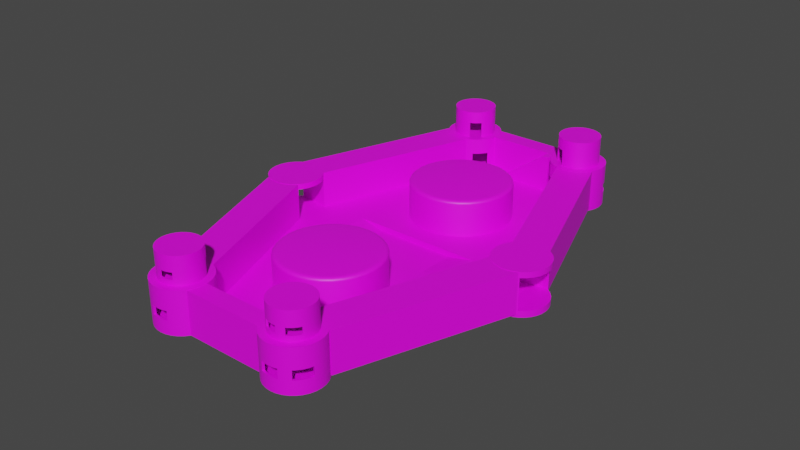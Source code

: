 # Source: fort.blend  (saved by Blender 2.93.21; exported with 4.5.12 LTS)
import bpy
from mathutils import Matrix  # noqa: F401  (used for matrix-valued properties, if any)

bpy.ops.wm.read_factory_settings(use_empty=True)
scene = bpy.context.scene
scene.name = 'Scene'

# ---- collections
col_collection = bpy.data.collections.new('Collection'); scene.collection.children.link(col_collection)

# ---- images (referenced by path relative to the original .blend; pixels are not part of the script)
import os
ASSET_DIR = os.environ.get("B2B_ASSET_DIR", "")  # directory of the original .blend (textures are referenced by path, not embedded)
HERE = os.path.dirname(os.path.abspath(__file__))  # packed textures are extracted next to this script under _unpacked/

def load_image(name, relpath, width, height, colorspace="sRGB"):
    """Load a texture the original file referenced (path relative to the .blend, or extracted next to this script)."""
    p = next((c for c in (os.path.join(HERE, relpath), os.path.join(ASSET_DIR, relpath)) if relpath and os.path.exists(c)), "")
    if p:
        img = bpy.data.images.load(p, check_existing=True)
        img.name = name
    else:  # same state as the original file: an image datablock whose file is absent (Cycles renders it pink)
        img = bpy.data.images.new(name, width, height)
        img.source = "FILE"
        img.filepath = "//" + (relpath or name)
    img.colorspace_settings.name = colorspace
    return img
img_concrete_png = load_image('concrete.png', 'concrete.png', 1024, 1024, 'sRGB')

# ---- materials (node trees are filled in below, after node groups)
mat_material_001 = bpy.data.materials.new('Material.001')
mat_material_001.use_transparent_shadow = False
mat_material_002 = bpy.data.materials.new('Material.002')
mat_material_002.use_transparent_shadow = False

# ---- material node trees
mat_material_001.use_nodes = True; mat_material_001.node_tree.nodes.clear()
_N = mat_material_001.node_tree.nodes; _L = mat_material_001.node_tree.links
n0 = _N.new('ShaderNodeBsdfPrincipled'); n0.name = 'Principled BSDF'; n0.location = (10, 300)
n0.distribution = 'GGX'
n0.subsurface_method = 'BURLEY'
n0.inputs[3].default_value = 1.45
n0.inputs[27].default_value = (0.0, 0.0, 0.0, 1.0)
n0.inputs[28].default_value = 1.0
n1 = _N.new('ShaderNodeOutputMaterial'); n1.name = 'Material Output'; n1.location = (300, 300)
n2 = _N.new('ShaderNodeTexImage'); n2.name = 'Image Texture'; n2.location = (-280, 280)
n2.image = img_concrete_png
_L.new(n0.outputs[0], n1.inputs[0])
_L.new(n2.outputs[0], n0.inputs[0])
n1.is_active_output = True
mat_material_002.use_nodes = True; mat_material_002.node_tree.nodes.clear()
_N = mat_material_002.node_tree.nodes; _L = mat_material_002.node_tree.links
n0 = _N.new('ShaderNodeBsdfPrincipled'); n0.name = 'Principled BSDF'; n0.location = (10, 300)
n0.distribution = 'GGX'
n0.subsurface_method = 'BURLEY'
n0.inputs[3].default_value = 1.45
n0.inputs[27].default_value = (0.0, 0.0, 0.0, 1.0)
n0.inputs[28].default_value = 1.0
n1 = _N.new('ShaderNodeOutputMaterial'); n1.name = 'Material Output'; n1.location = (300, 300)
n2 = _N.new('ShaderNodeTexImage'); n2.name = 'Image Texture'; n2.location = (-280, 280)
n2.image = img_concrete_png
_L.new(n0.outputs[0], n1.inputs[0])
_L.new(n2.outputs[0], n0.inputs[0])
n1.is_active_output = True

# ---- world
world_world = bpy.data.worlds.new('World'); scene.world = world_world
world_world.use_nodes = True; world_world.node_tree.nodes.clear()
_N = world_world.node_tree.nodes; _L = world_world.node_tree.links
n0 = _N.new('ShaderNodeOutputWorld'); n0.name = 'World Output'; n0.location = (300, 300)
n1 = _N.new('ShaderNodeBackground'); n1.name = 'Background'; n1.location = (10, 300)
n1.inputs[0].default_value = (0.05088, 0.05088, 0.05088, 1.0)
_L.new(n1.outputs[0], n0.inputs[0])
n0.is_active_output = True
world_world.color = (0.05088, 0.05088, 0.05088)
world_world.use_sun_shadow = False
world_world.sun_shadow_jitter_overblur = 0.0

# ---- meshes
me_plane = bpy.data.meshes.new('Plane')
me_plane.from_pydata([(0.4902, 1.609, 0.0), (1.003, 0.2504, 0.0), (0.2993, 0.1727, -0.04147), (0.5073, 0.1739, 0.0), (0.0, 1.609, 0.0), (0.0, 0.1747, 0.0), (-0.4902, 1.609, 0.0), (-1.003, 0.2504, 0.0), (-0.2993, 0.1727, -0.04147), (0.0, 0.1736, -0.04147), (-0.5073, 0.1739, 0.0), (1.0, 0.0, 0.0), (0.4902, -1.609, 0.0), (1.003, -0.2504, 0.0), (0.5082, 0.0, 0.0), (0.2993, -0.1727, -0.04147), (0.5073, -0.1739, 0.0), (0.299, 0.0, -0.04147), (-1.0, 0.0, 0.0), (0.0, -1.609, 0.0), (0.0, -0.1747, 0.0), (-0.4902, -1.609, 0.0), (-1.003, -0.2504, 0.0), (-0.5082, 0.0, 0.0), (-0.2993, -0.1727, -0.04147), (0.0, -0.1736, -0.04147), (0.0, 0.0, -0.04147), (-0.5073, -0.1739, 0.0), (-0.299, 0.0, -0.04147)], [], [(26, 17, 2, 9), (5, 3, 0, 4), (0, 3, 1), (3, 14, 11, 1), (9, 2, 3, 5), (2, 17, 14, 3), (26, 9, 8, 28), (5, 4, 6, 10), (6, 7, 10), (10, 7, 18, 23), (9, 5, 10, 8), (8, 10, 23, 28), (26, 25, 15, 17), (20, 19, 12, 16), (12, 13, 16), (16, 13, 11, 14), (25, 20, 16, 15), (15, 16, 14, 17), (26, 28, 24, 25), (20, 27, 21, 19), (21, 27, 22), (27, 23, 18, 22), (25, 24, 27, 20), (24, 28, 23, 27)])
_uv = me_plane.uv_layers.new(name='UVMap')
_uv.uv.foreach_set('vector', [0.5, 0.5, 0.5, 0.8231, 0.3751, 0.8233, 0.3744, 0.5, 0.3736, 0.5, 0.3742, 1.048, -0.6639, 1.03, -0.6639, 0.5, -0.6639, 1.03, 0.3742, 1.048, 0.3189, 1.584, 0.3742, 1.048, 0.5, 1.049, 0.5, 1.58, 0.3189, 1.584, 0.52, 0.5, 0.52, 0.8233, 0.49, 1.048, 0.49, 0.5, 0.3751, 0.8233, 0.5, 0.8231, 0.5, 1.049, 0.3742, 1.048, 0.5, 0.5, 0.3744, 0.5, 0.3751, 0.1767, 0.5, 0.1769, 0.3736, 0.5, -0.6639, 0.5, -0.6639, -0.02953, 0.3742, -0.04806, -0.6639, -0.02953, 0.3189, -0.5836, 0.3742, -0.04806, 0.3742, -0.04806, 0.3189, -0.5836, 0.5, -0.5803, 0.5, -0.04898, 0.52, 0.5, 0.49, 0.5, 0.49, -0.04806, 0.52, 0.1767, 0.3751, 0.1767, 0.3742, -0.04806, 0.5, -0.04898, 0.5, 0.1769, 0.5, 0.5, 0.6256, 0.5, 0.6249, 0.8233, 0.5, 0.8231, 0.6264, 0.5, 1.664, 0.5, 1.664, 1.03, 0.6258, 1.048, 1.664, 1.03, 0.6811, 1.584, 0.6258, 1.048, 0.6258, 1.048, 0.6811, 1.584, 0.5, 1.58, 0.5, 1.049, 0.52, 0.5, 0.49, 0.5, 0.49, 1.048, 0.52, 0.8233, 0.6249, 0.8233, 0.6258, 1.048, 0.5, 1.049, 0.5, 0.8231, 0.5, 0.5, 0.5, 0.1769, 0.6249, 0.1767, 0.6256, 0.5, 0.6264, 0.5, 0.6258, -0.04806, 1.664, -0.02953, 1.664, 0.5, 1.664, -0.02953, 0.6258, -0.04806, 0.6811, -0.5836, 0.6258, -0.04806, 0.5, -0.04898, 0.5, -0.5803, 0.6811, -0.5836, 0.52, 0.5, 0.52, 0.1767, 0.49, -0.04806, 0.49, 0.5, 0.6249, 0.1767, 0.5, 0.1769, 0.5, -0.04898, 0.6258, -0.04806])
me_plane.materials.append(mat_material_001)
me_plane.use_remesh_fix_poles = True
me_plane.use_remesh_preserve_attributes = False
me_plane.update()
me_cylinder = bpy.data.meshes.new('Cylinder')
me_cylinder.from_pydata([(0.0, 8.24, -1.921), (0.0, 8.24, 11.47), (1.608, 8.082, -1.921), (1.608, 8.082, 11.47), (3.153, 7.613, -1.921), (3.153, 7.613, 11.47), (4.578, 6.851, -1.921), (4.578, 6.851, 11.47), (5.827, 5.827, -1.921), (5.827, 5.827, 11.47), (6.851, 4.578, -1.921), (6.851, 4.578, 11.47), (7.613, 3.153, -1.921), (7.613, 3.153, 11.47), (8.082, 1.608, -1.921), (8.082, 1.608, 11.47), (8.24, -3.602e-07, -1.921), (8.24, -3.602e-07, 11.47), (8.082, -1.608, -1.921), (8.082, -1.608, 11.47), (7.613, -3.153, -1.921), (7.613, -3.153, 11.47), (6.851, -4.578, -1.921), (6.851, -4.578, 11.47), (5.827, -5.827, -1.921), (5.827, -5.827, 11.47), (4.578, -6.851, -1.921), (4.578, -6.851, 11.47), (3.153, -7.613, -1.921), (3.153, -7.613, 11.47), (1.608, -8.082, -1.921), (1.608, -8.082, 11.47), (-7.204e-07, -8.24, -1.921), (-7.204e-07, -8.24, 11.47), (-1.608, -8.082, -1.921), (-1.608, -8.082, 11.47), (-3.153, -7.613, -1.921), (-3.153, -7.613, 11.47), (-4.578, -6.851, -1.921), (-4.578, -6.851, 11.47), (-5.827, -5.827, -1.921), (-5.827, -5.827, 11.47), (-6.851, -4.578, -1.921), (-6.851, -4.578, 11.47), (-7.613, -3.153, -1.921), (-7.613, -3.153, 11.47), (-8.082, -1.608, -1.921), (-8.082, -1.608, 11.47), (-8.24, 9.826e-08, -1.921), (-8.24, 9.826e-08, 11.47), (-8.082, 1.608, -1.921), (-8.082, 1.608, 11.47), (-7.613, 3.153, -1.921), (-7.613, 3.153, 11.47), (-6.851, 4.578, -1.921), (-6.851, 4.578, 11.47), (-5.827, 5.827, -1.921), (-5.827, 5.827, 11.47), (-4.578, 6.851, -1.921), (-4.578, 6.851, 11.47), (-3.153, 7.613, -1.921), (-3.153, 7.613, 11.47), (-1.608, 8.082, -1.921), (-1.608, 8.082, 11.47), (4.239, 7.032, 0.005379), (4.239, 7.032, 9.741), (4.578, 6.851, 0.005379), (4.578, 6.851, 9.741), (-5.827, -5.827, 0.005379), (-5.827, -5.827, 9.741), (-6.851, -4.578, 0.005379), (-6.851, -4.578, 9.741), (5.827, 5.827, 0.005379), (5.827, 5.827, 9.741), (-7.613, -3.153, 0.005379), (-7.613, -3.153, 9.741), (6.851, 4.578, 0.005379), (6.851, 4.578, 9.741), (-8.082, -1.608, 0.005379), (-8.082, -1.608, 9.741), (7.613, 3.153, 0.005379), (7.613, 3.153, 9.741), (-8.24, 9.826e-08, 0.005379), (-8.24, 9.826e-08, 9.741), (8.082, 1.608, 0.005379), (8.082, 1.608, 9.741), (-8.082, 1.608, 0.005379), (-8.082, 1.608, 9.741), (8.24, -3.602e-07, 0.005379), (8.24, -3.602e-07, 9.741), (-7.613, 3.153, 0.005379), (-7.613, 3.153, 9.741), (8.082, -1.608, 0.005379), (8.082, -1.608, 9.741), (-6.851, 4.578, 0.005379), (-6.851, 4.578, 9.741), (7.613, -3.153, 0.005379), (7.613, -3.153, 9.741), (-5.827, 5.827, 0.005379), (-5.827, 5.827, 9.741), (6.851, -4.578, 0.005379), (6.851, -4.578, 9.741), (-4.578, 6.851, 0.005379), (-4.578, 6.851, 9.741), (5.827, -5.827, 0.005379), (5.827, -5.827, 9.741), (-4.239, 7.032, 9.741), (-4.239, 7.032, 0.005379), (4.578, -6.851, 0.005379), (4.578, -6.851, 9.741), (4.239, -7.032, 9.741), (4.239, -7.032, 0.005379), (-4.239, -7.032, 9.741), (-4.239, -7.032, 0.005379), (-4.578, -6.851, 0.005379), (-4.578, -6.851, 9.741)], [], [(0, 1, 3, 2), (2, 3, 5, 4), (6, 4, 5, 7, 67, 65, 64, 66), (67, 7, 9, 73), (8, 6, 66, 72), (73, 9, 11, 77), (76, 10, 8, 72), (77, 11, 13, 81), (80, 12, 10, 76), (81, 13, 15, 85), (84, 14, 12, 80), (85, 15, 17, 89), (88, 16, 14, 84), (89, 17, 19, 93), (92, 18, 16, 88), (93, 19, 21, 97), (96, 20, 18, 92), (97, 21, 23, 101), (100, 22, 20, 96), (101, 23, 25, 105), (104, 24, 22, 100), (105, 25, 27, 109), (108, 26, 24, 104), (109, 27, 29, 28, 26, 108, 111, 110), (28, 29, 31, 30), (30, 31, 33, 32), (32, 33, 35, 34), (34, 35, 37, 36), (114, 38, 36, 37, 39, 115, 112, 113), (115, 39, 41, 69), (68, 40, 38, 114), (69, 41, 43, 71), (42, 40, 68, 70), (43, 45, 75, 71), (44, 42, 70, 74), (75, 45, 47, 79), (46, 44, 74, 78), (79, 47, 49, 83), (48, 46, 78, 82), (83, 49, 51, 87), (50, 48, 82, 86), (87, 51, 53, 91), (52, 50, 86, 90), (91, 53, 55, 95), (54, 52, 90, 94), (95, 55, 57, 99), (56, 54, 94, 98), (99, 57, 59, 103), (58, 56, 98, 102), (59, 61, 60, 58, 102, 107, 106, 103), (55, 53, 51, 49, 47, 45, 43, 41, 39, 37, 35, 33, 31, 29, 27, 25, 23, 21, 19, 17, 15, 13, 11, 9, 7, 5, 3, 1, 63, 61, 59, 57), (60, 61, 63, 62), (62, 63, 1, 0), (2, 4, 6, 8, 10, 12, 14, 16, 18, 20, 22, 24, 26, 28, 30, 32, 34, 36, 38, 40, 42, 44, 46, 48, 50, 52, 54, 56, 58, 60, 62, 0), (107, 64, 65, 106), (112, 110, 111, 113), (94, 90, 86, 82, 78, 74, 70, 68, 114, 113, 111, 108, 104, 100, 96, 92, 88, 84, 80, 76, 72, 66, 64, 107, 102, 98), (71, 75, 79, 83, 87, 91, 95, 99, 103, 106, 65, 67, 73, 77, 81, 85, 89, 93, 97, 101, 105, 109, 110, 112, 115, 69)])
me_cylinder.polygons.foreach_set('use_smooth', [True] * 58)
_k = {(0, 2): 1.0, (2, 4): 1.0, (4, 6): 1.0, (6, 8): 1.0, (8, 10): 1.0, (10, 12): 1.0, (12, 14): 1.0, (14, 16): 1.0, (16, 18): 1.0, (18, 20): 1.0, (20, 22): 1.0, (22, 24): 1.0, (24, 26): 1.0, (26, 28): 1.0, (28, 30): 1.0, (30, 32): 1.0, (32, 34): 1.0, (34, 36): 1.0, (36, 38): 1.0, (38, 40): 1.0, (40, 42): 1.0, (42, 44): 1.0, (44, 46): 1.0, (46, 48): 1.0, (48, 50): 1.0, (50, 52): 1.0, (52, 54): 1.0, (54, 56): 1.0, (56, 58): 1.0, (58, 60): 1.0, (60, 62): 1.0, (61, 63): 1.0, (1, 3): 1.0, (3, 5): 1.0, (5, 7): 1.0, (7, 9): 1.0, (9, 11): 1.0, (11, 13): 1.0, (13, 15): 1.0, (15, 17): 1.0, (17, 19): 1.0, (19, 21): 1.0, (21, 23): 1.0, (23, 25): 1.0, (25, 27): 1.0, (27, 29): 1.0, (29, 31): 1.0, (31, 33): 1.0, (33, 35): 1.0, (35, 37): 1.0, (37, 39): 1.0, (39, 41): 1.0, (41, 43): 1.0, (43, 45): 1.0, (45, 47): 1.0, (47, 49): 1.0, (49, 51): 1.0, (51, 53): 1.0, (53, 55): 1.0, (0, 62): 1.0, (55, 57): 1.0, (57, 59): 1.0, (59, 61): 1.0, (1, 63): 1.0}
me_cylinder.attributes.new('crease_edge', 'FLOAT', 'EDGE').data.foreach_set('value', [_k.get((min(e.vertices), max(e.vertices)), 0.0) for e in me_cylinder.edges])
_uv = me_cylinder.uv_layers.new(name='UVMap')
_uv.uv.foreach_set('vector', [1.0, 0.5, 1.0, 1.0, 0.9688, 1.0, 0.9688, 0.5, 0.9688, 0.5, 0.9688, 1.0, 0.9375, 1.0, 0.9375, 0.5, 0.9062, 0.5, 0.9375, 0.5, 0.9375, 1.0, 0.9062, 1.0, 0.9062, 0.8437, 0.9137, 0.8437, 0.9137, 0.5568, 0.9062, 0.5568, 0.9062, 0.8437, 0.9062, 1.0, 0.875, 1.0, 0.875, 0.8437, 0.875, 0.5, 0.9062, 0.5, 0.9062, 0.5568, 0.875, 0.5568, 0.875, 0.8437, 0.875, 1.0, 0.8438, 1.0, 0.8438, 0.8437, 0.8438, 0.5568, 0.8438, 0.5, 0.875, 0.5, 0.875, 0.5568, 0.8438, 0.8437, 0.8438, 1.0, 0.8125, 1.0, 0.8125, 0.8437, 0.8125, 0.5568, 0.8125, 0.5, 0.8438, 0.5, 0.8438, 0.5568, 0.8125, 0.8437, 0.8125, 1.0, 0.7812, 1.0, 0.7812, 0.8437, 0.7812, 0.5568, 0.7812, 0.5, 0.8125, 0.5, 0.8125, 0.5568, 0.7812, 0.8437, 0.7812, 1.0, 0.75, 1.0, 0.75, 0.8437, 0.75, 0.5568, 0.75, 0.5, 0.7812, 0.5, 0.7812, 0.5568, 0.75, 0.8437, 0.75, 1.0, 0.7188, 1.0, 0.7188, 0.8437, 0.7188, 0.5568, 0.7188, 0.5, 0.75, 0.5, 0.75, 0.5568, 0.7188, 0.8437, 0.7188, 1.0, 0.6875, 1.0, 0.6875, 0.8437, 0.6875, 0.5568, 0.6875, 0.5, 0.7188, 0.5, 0.7188, 0.5568, 0.6875, 0.8437, 0.6875, 1.0, 0.6562, 1.0, 0.6562, 0.8437, 0.6562, 0.5568, 0.6562, 0.5, 0.6875, 0.5, 0.6875, 0.5568, 0.6562, 0.8437, 0.6562, 1.0, 0.625, 1.0, 0.625, 0.8437, 0.625, 0.5568, 0.625, 0.5, 0.6562, 0.5, 0.6562, 0.5568, 0.625, 0.8437, 0.625, 1.0, 0.5938, 1.0, 0.5938, 0.8437, 0.5938, 0.5568, 0.5938, 0.5, 0.625, 0.5, 0.625, 0.5568, 0.5938, 0.8437, 0.5938, 1.0, 0.5625, 1.0, 0.5625, 0.5, 0.5938, 0.5, 0.5938, 0.5568, 0.5863, 0.5568, 0.5863, 0.8437, 0.5625, 0.5, 0.5625, 1.0, 0.5312, 1.0, 0.5312, 0.5, 0.5312, 0.5, 0.5312, 1.0, 0.5, 1.0, 0.5, 0.5, 0.5, 0.5, 0.5, 1.0, 0.4688, 1.0, 0.4688, 0.5, 0.4688, 0.5, 0.4688, 1.0, 0.4375, 1.0, 0.4375, 0.5, 0.4062, 0.5568, 0.4062, 0.5, 0.4375, 0.5, 0.4375, 1.0, 0.4062, 1.0, 0.4062, 0.8437, 0.4137, 0.8437, 0.4137, 0.5568, 0.4062, 0.8437, 0.4062, 1.0, 0.375, 1.0, 0.375, 0.8437, 0.375, 0.5568, 0.375, 0.5, 0.4062, 0.5, 0.4062, 0.5568, 0.375, 0.8437, 0.375, 1.0, 0.3438, 1.0, 0.3438, 0.8437, 0.3438, 0.5, 0.375, 0.5, 0.375, 0.5568, 0.3438, 0.5568, 0.3438, 1.0, 0.3125, 1.0, 0.3125, 0.8437, 0.3438, 0.8437, 0.3125, 0.5, 0.3438, 0.5, 0.3438, 0.5568, 0.3125, 0.5568, 0.3125, 0.8437, 0.3125, 1.0, 0.2812, 1.0, 0.2812, 0.8437, 0.2812, 0.5, 0.3125, 0.5, 0.3125, 0.5568, 0.2812, 0.5568, 0.2812, 0.8437, 0.2812, 1.0, 0.25, 1.0, 0.25, 0.8437, 0.25, 0.5, 0.2812, 0.5, 0.2812, 0.5568, 0.25, 0.5568, 0.25, 0.8437, 0.25, 1.0, 0.2188, 1.0, 0.2188, 0.8437, 0.2188, 0.5, 0.25, 0.5, 0.25, 0.5568, 0.2188, 0.5568, 0.2188, 0.8437, 0.2188, 1.0, 0.1875, 1.0, 0.1875, 0.8437, 0.1875, 0.5, 0.2188, 0.5, 0.2188, 0.5568, 0.1875, 0.5568, 0.1875, 0.8437, 0.1875, 1.0, 0.1562, 1.0, 0.1562, 0.8437, 0.1562, 0.5, 0.1875, 0.5, 0.1875, 0.5568, 0.1562, 0.5568, 0.1562, 0.8437, 0.1562, 1.0, 0.125, 1.0, 0.125, 0.8437, 0.125, 0.5, 0.1562, 0.5, 0.1562, 0.5568, 0.125, 0.5568, 0.125, 0.8437, 0.125, 1.0, 0.09375, 1.0, 0.09375, 0.8437, 0.09375, 0.5, 0.125, 0.5, 0.125, 0.5568, 0.09375, 0.5568, 0.09375, 1.0, 0.0625, 1.0, 0.0625, 0.5, 0.09375, 0.5, 0.09375, 0.5568, 0.08632, 0.5568, 0.08632, 0.8437, 0.09375, 0.8437, 0.05045, 0.3833, 0.02827, 0.3418, 0.01461, 0.2968, 0.01, 0.25, 0.01461, 0.2032, 0.02827, 0.1582, 0.05045, 0.1167, 0.08029, 0.08029, 0.1167, 0.05045, 0.1582, 0.02827, 0.2032, 0.01461, 0.25, 0.01, 0.2968, 0.01461, 0.3418, 0.02827, 0.3833, 0.05045, 0.4197, 0.08029, 0.4496, 0.1167, 0.4717, 0.1582, 0.4854, 0.2032, 0.49, 0.25, 0.4854, 0.2968, 0.4717, 0.3418, 0.4496, 0.3833, 0.4197, 0.4197, 0.3833, 0.4496, 0.3418, 0.4717, 0.2968, 0.4854, 0.25, 0.49, 0.2032, 0.4854, 0.1582, 0.4717, 0.1167, 0.4496, 0.08029, 0.4197, 0.0625, 0.5, 0.0625, 1.0, 0.03125, 1.0, 0.03125, 0.5, 0.03125, 0.5, 0.03125, 1.0, 0.0, 1.0, 0.0, 0.5, 0.7968, 0.4854, 0.8418, 0.4717, 0.8833, 0.4496, 0.9197, 0.4197, 0.9496, 0.3833, 0.9717, 0.3418, 0.9854, 0.2968, 0.99, 0.25, 0.9854, 0.2032, 0.9717, 0.1582, 0.9496, 0.1167, 0.9197, 0.08029, 0.8833, 0.05045, 0.8418, 0.02827, 0.7968, 0.01461, 0.75, 0.01, 0.7032, 0.01461, 0.6582, 0.02827, 0.6167, 0.05045, 0.5803, 0.08029, 0.5504, 0.1167, 0.5283, 0.1582, 0.5146, 0.2032, 0.51, 0.25, 0.5146, 0.2968, 0.5283, 0.3418, 0.5504, 0.3833, 0.5803, 0.4197, 0.6167, 0.4496, 0.6582, 0.4717, 0.7032, 0.4854, 0.75, 0.49, 0.375, 0.3232, 0.375, 0.419, 0.625, 0.419, 0.625, 0.3232, 0.625, 0.9268, 0.625, 0.831, 0.375, 0.831, 0.375, 0.9268, 0.1687, 0.5436, 0.16, 0.5689, 0.1547, 0.5964, 0.153, 0.625, 0.1547, 0.6536, 0.16, 0.6811, 0.1687, 0.7064, 0.1802, 0.7286, 0.1943, 0.7468, 0.1982, 0.75, 0.294, 0.75, 0.2978, 0.7468, 0.3119, 0.7286, 0.3235, 0.7064, 0.3321, 0.6811, 0.3374, 0.6536, 0.3392, 0.625, 0.3374, 0.5964, 0.3321, 0.5689, 0.3235, 0.5436, 0.3119, 0.5214, 0.2978, 0.5032, 0.294, 0.5, 0.1982, 0.5, 0.1943, 0.5032, 0.1802, 0.5214, 0.8313, 0.7064, 0.84, 0.6811, 0.8453, 0.6536, 0.847, 0.625, 0.8453, 0.5964, 0.84, 0.5689, 0.8313, 0.5436, 0.8198, 0.5214, 0.8057, 0.5032, 0.8018, 0.5, 0.706, 0.5, 0.7022, 0.5032, 0.6881, 0.5214, 0.6765, 0.5436, 0.6679, 0.5689, 0.6626, 0.5964, 0.6608, 0.625, 0.6626, 0.6536, 0.6679, 0.6811, 0.6765, 0.7064, 0.6881, 0.7286, 0.7022, 0.7468, 0.706, 0.75, 0.8018, 0.75, 0.8057, 0.7468, 0.8198, 0.7286])
me_cylinder.materials.append(mat_material_002)
me_cylinder.use_remesh_fix_poles = True
me_cylinder.use_remesh_preserve_attributes = False
me_cylinder.update()
me_cylinder_002 = bpy.data.meshes.new('Cylinder.002')
me_cylinder_002.from_pydata([(0.0, 8.24, -1.921), (0.0, 8.24, 11.47), (1.608, 8.082, -1.921), (1.608, 8.082, 11.47), (3.153, 7.613, -1.921), (3.153, 7.613, 11.47), (4.578, 6.851, -1.921), (4.578, 6.851, 11.47), (5.827, 5.827, -1.921), (5.827, 5.827, 11.47), (6.851, 4.578, -1.921), (6.851, 4.578, 11.47), (7.613, 3.153, -1.921), (7.613, 3.153, 11.47), (8.082, 1.608, -1.921), (8.082, 1.608, 11.47), (8.24, -3.602e-07, -1.921), (8.24, -3.602e-07, 11.47), (8.082, -1.608, -1.921), (8.082, -1.608, 11.47), (7.613, -3.153, -1.921), (7.613, -3.153, 11.47), (6.851, -4.578, -1.921), (6.851, -4.578, 11.47), (5.827, -5.827, -1.921), (5.827, -5.827, 11.47), (4.578, -6.851, -1.921), (4.578, -6.851, 11.47), (3.153, -7.613, -1.921), (3.153, -7.613, 11.47), (1.608, -8.082, -1.921), (1.608, -8.082, 11.47), (-7.204e-07, -8.24, -1.921), (-7.204e-07, -8.24, 11.47), (-1.608, -8.082, -1.921), (-1.608, -8.082, 11.47), (-3.153, -7.613, -1.921), (-3.153, -7.613, 11.47), (-4.578, -6.851, -1.921), (-4.578, -6.851, 11.47), (-5.827, -5.827, -1.921), (-5.827, -5.827, 11.47), (-6.851, -4.578, -1.921), (-6.851, -4.578, 11.47), (-7.613, -3.153, -1.921), (-7.613, -3.153, 11.47), (-8.082, -1.608, -1.921), (-8.082, -1.608, 11.47), (-8.24, 9.826e-08, -1.921), (-8.24, 9.826e-08, 11.47), (-8.082, 1.608, -1.921), (-8.082, 1.608, 11.47), (-7.613, 3.153, -1.921), (-7.613, 3.153, 11.47), (-6.851, 4.578, -1.921), (-6.851, 4.578, 11.47), (-5.827, 5.827, -1.921), (-5.827, 5.827, 11.47), (-4.578, 6.851, -1.921), (-4.578, 6.851, 11.47), (-3.153, 7.613, -1.921), (-3.153, 7.613, 11.47), (-1.608, 8.082, -1.921), (-1.608, 8.082, 11.47), (4.239, 7.032, 0.005379), (4.239, 7.032, 9.741), (4.578, 6.851, 0.005379), (4.578, 6.851, 9.741), (-5.827, -5.827, 0.005379), (-5.827, -5.827, 9.741), (-6.851, -4.578, 0.005379), (-6.851, -4.578, 9.741), (5.827, 5.827, 0.005379), (5.827, 5.827, 9.741), (-7.613, -3.153, 0.005379), (-7.613, -3.153, 9.741), (6.851, 4.578, 0.005379), (6.851, 4.578, 9.741), (-8.082, -1.608, 0.005379), (-8.082, -1.608, 9.741), (7.613, 3.153, 0.005379), (7.613, 3.153, 9.741), (-8.24, 9.826e-08, 0.005379), (-8.24, 9.826e-08, 9.741), (8.082, 1.608, 0.005379), (8.082, 1.608, 9.741), (-8.082, 1.608, 0.005379), (-8.082, 1.608, 9.741), (8.24, -3.602e-07, 0.005379), (8.24, -3.602e-07, 9.741), (-7.613, 3.153, 0.005379), (-7.613, 3.153, 9.741), (8.082, -1.608, 0.005379), (8.082, -1.608, 9.741), (-6.851, 4.578, 0.005379), (-6.851, 4.578, 9.741), (7.613, -3.153, 0.005379), (7.613, -3.153, 9.741), (-5.827, 5.827, 0.005379), (-5.827, 5.827, 9.741), (6.851, -4.578, 0.005379), (6.851, -4.578, 9.741), (-4.578, 6.851, 0.005379), (-4.578, 6.851, 9.741), (5.827, -5.827, 0.005379), (5.827, -5.827, 9.741), (-4.239, 7.032, 9.741), (-4.239, 7.032, 0.005379), (4.578, -6.851, 0.005379), (4.578, -6.851, 9.741), (4.239, -7.032, 9.741), (4.239, -7.032, 0.005379), (-4.239, -7.032, 9.741), (-4.239, -7.032, 0.005379), (-4.578, -6.851, 0.005379), (-4.578, -6.851, 9.741)], [], [(0, 1, 3, 2), (2, 3, 5, 4), (6, 4, 5, 7, 67, 65, 64, 66), (67, 7, 9, 73), (8, 6, 66, 72), (73, 9, 11, 77), (76, 10, 8, 72), (77, 11, 13, 81), (80, 12, 10, 76), (81, 13, 15, 85), (84, 14, 12, 80), (85, 15, 17, 89), (88, 16, 14, 84), (89, 17, 19, 93), (92, 18, 16, 88), (93, 19, 21, 97), (96, 20, 18, 92), (97, 21, 23, 101), (100, 22, 20, 96), (101, 23, 25, 105), (104, 24, 22, 100), (105, 25, 27, 109), (108, 26, 24, 104), (109, 27, 29, 28, 26, 108, 111, 110), (28, 29, 31, 30), (30, 31, 33, 32), (32, 33, 35, 34), (34, 35, 37, 36), (114, 38, 36, 37, 39, 115, 112, 113), (115, 39, 41, 69), (68, 40, 38, 114), (69, 41, 43, 71), (42, 40, 68, 70), (43, 45, 75, 71), (44, 42, 70, 74), (75, 45, 47, 79), (46, 44, 74, 78), (79, 47, 49, 83), (48, 46, 78, 82), (83, 49, 51, 87), (50, 48, 82, 86), (87, 51, 53, 91), (52, 50, 86, 90), (91, 53, 55, 95), (54, 52, 90, 94), (95, 55, 57, 99), (56, 54, 94, 98), (99, 57, 59, 103), (58, 56, 98, 102), (59, 61, 60, 58, 102, 107, 106, 103), (55, 53, 51, 49, 47, 45, 43, 41, 39, 37, 35, 33, 31, 29, 27, 25, 23, 21, 19, 17, 15, 13, 11, 9, 7, 5, 3, 1, 63, 61, 59, 57), (60, 61, 63, 62), (62, 63, 1, 0), (2, 4, 6, 8, 10, 12, 14, 16, 18, 20, 22, 24, 26, 28, 30, 32, 34, 36, 38, 40, 42, 44, 46, 48, 50, 52, 54, 56, 58, 60, 62, 0), (107, 64, 65, 106), (112, 110, 111, 113), (94, 90, 86, 82, 78, 74, 70, 68, 114, 113, 111, 108, 104, 100, 96, 92, 88, 84, 80, 76, 72, 66, 64, 107, 102, 98), (71, 75, 79, 83, 87, 91, 95, 99, 103, 106, 65, 67, 73, 77, 81, 85, 89, 93, 97, 101, 105, 109, 110, 112, 115, 69)])
me_cylinder_002.polygons.foreach_set('use_smooth', [True] * 58)
_k = {(0, 2): 1.0, (2, 4): 1.0, (4, 6): 1.0, (6, 8): 1.0, (8, 10): 1.0, (10, 12): 1.0, (12, 14): 1.0, (14, 16): 1.0, (16, 18): 1.0, (18, 20): 1.0, (20, 22): 1.0, (22, 24): 1.0, (24, 26): 1.0, (26, 28): 1.0, (28, 30): 1.0, (30, 32): 1.0, (32, 34): 1.0, (34, 36): 1.0, (36, 38): 1.0, (38, 40): 1.0, (40, 42): 1.0, (42, 44): 1.0, (44, 46): 1.0, (46, 48): 1.0, (48, 50): 1.0, (50, 52): 1.0, (52, 54): 1.0, (54, 56): 1.0, (56, 58): 1.0, (58, 60): 1.0, (60, 62): 1.0, (61, 63): 1.0, (1, 3): 1.0, (3, 5): 1.0, (5, 7): 1.0, (7, 9): 1.0, (9, 11): 1.0, (11, 13): 1.0, (13, 15): 1.0, (15, 17): 1.0, (17, 19): 1.0, (19, 21): 1.0, (21, 23): 1.0, (23, 25): 1.0, (25, 27): 1.0, (27, 29): 1.0, (29, 31): 1.0, (31, 33): 1.0, (33, 35): 1.0, (35, 37): 1.0, (37, 39): 1.0, (39, 41): 1.0, (41, 43): 1.0, (43, 45): 1.0, (45, 47): 1.0, (47, 49): 1.0, (49, 51): 1.0, (51, 53): 1.0, (53, 55): 1.0, (0, 62): 1.0, (55, 57): 1.0, (57, 59): 1.0, (59, 61): 1.0, (1, 63): 1.0}
me_cylinder_002.attributes.new('crease_edge', 'FLOAT', 'EDGE').data.foreach_set('value', [_k.get((min(e.vertices), max(e.vertices)), 0.0) for e in me_cylinder_002.edges])
_uv = me_cylinder_002.uv_layers.new(name='UVMap')
_uv.uv.foreach_set('vector', [1.0, 0.5, 1.0, 1.0, 0.9688, 1.0, 0.9688, 0.5, 0.9688, 0.5, 0.9688, 1.0, 0.9375, 1.0, 0.9375, 0.5, 0.9062, 0.5, 0.9375, 0.5, 0.9375, 1.0, 0.9062, 1.0, 0.9062, 0.8437, 0.9137, 0.8437, 0.9137, 0.5568, 0.9062, 0.5568, 0.9062, 0.8437, 0.9062, 1.0, 0.875, 1.0, 0.875, 0.8437, 0.875, 0.5, 0.9062, 0.5, 0.9062, 0.5568, 0.875, 0.5568, 0.875, 0.8437, 0.875, 1.0, 0.8438, 1.0, 0.8438, 0.8437, 0.8438, 0.5568, 0.8438, 0.5, 0.875, 0.5, 0.875, 0.5568, 0.8438, 0.8437, 0.8438, 1.0, 0.8125, 1.0, 0.8125, 0.8437, 0.8125, 0.5568, 0.8125, 0.5, 0.8438, 0.5, 0.8438, 0.5568, 0.8125, 0.8437, 0.8125, 1.0, 0.7812, 1.0, 0.7812, 0.8437, 0.7812, 0.5568, 0.7812, 0.5, 0.8125, 0.5, 0.8125, 0.5568, 0.7812, 0.8437, 0.7812, 1.0, 0.75, 1.0, 0.75, 0.8437, 0.75, 0.5568, 0.75, 0.5, 0.7812, 0.5, 0.7812, 0.5568, 0.75, 0.8437, 0.75, 1.0, 0.7188, 1.0, 0.7188, 0.8437, 0.7188, 0.5568, 0.7188, 0.5, 0.75, 0.5, 0.75, 0.5568, 0.7188, 0.8437, 0.7188, 1.0, 0.6875, 1.0, 0.6875, 0.8437, 0.6875, 0.5568, 0.6875, 0.5, 0.7188, 0.5, 0.7188, 0.5568, 0.6875, 0.8437, 0.6875, 1.0, 0.6562, 1.0, 0.6562, 0.8437, 0.6562, 0.5568, 0.6562, 0.5, 0.6875, 0.5, 0.6875, 0.5568, 0.6562, 0.8437, 0.6562, 1.0, 0.625, 1.0, 0.625, 0.8437, 0.625, 0.5568, 0.625, 0.5, 0.6562, 0.5, 0.6562, 0.5568, 0.625, 0.8437, 0.625, 1.0, 0.5938, 1.0, 0.5938, 0.8437, 0.5938, 0.5568, 0.5938, 0.5, 0.625, 0.5, 0.625, 0.5568, 0.5938, 0.8437, 0.5938, 1.0, 0.5625, 1.0, 0.5625, 0.5, 0.5938, 0.5, 0.5938, 0.5568, 0.5863, 0.5568, 0.5863, 0.8437, 0.5625, 0.5, 0.5625, 1.0, 0.5312, 1.0, 0.5312, 0.5, 0.5312, 0.5, 0.5312, 1.0, 0.5, 1.0, 0.5, 0.5, 0.5, 0.5, 0.5, 1.0, 0.4688, 1.0, 0.4688, 0.5, 0.4688, 0.5, 0.4688, 1.0, 0.4375, 1.0, 0.4375, 0.5, 0.4062, 0.5568, 0.4062, 0.5, 0.4375, 0.5, 0.4375, 1.0, 0.4062, 1.0, 0.4062, 0.8437, 0.4137, 0.8437, 0.4137, 0.5568, 0.4062, 0.8437, 0.4062, 1.0, 0.375, 1.0, 0.375, 0.8437, 0.375, 0.5568, 0.375, 0.5, 0.4062, 0.5, 0.4062, 0.5568, 0.375, 0.8437, 0.375, 1.0, 0.3438, 1.0, 0.3438, 0.8437, 0.3438, 0.5, 0.375, 0.5, 0.375, 0.5568, 0.3438, 0.5568, 0.3438, 1.0, 0.3125, 1.0, 0.3125, 0.8437, 0.3438, 0.8437, 0.3125, 0.5, 0.3438, 0.5, 0.3438, 0.5568, 0.3125, 0.5568, 0.3125, 0.8437, 0.3125, 1.0, 0.2812, 1.0, 0.2812, 0.8437, 0.2812, 0.5, 0.3125, 0.5, 0.3125, 0.5568, 0.2812, 0.5568, 0.2812, 0.8437, 0.2812, 1.0, 0.25, 1.0, 0.25, 0.8437, 0.25, 0.5, 0.2812, 0.5, 0.2812, 0.5568, 0.25, 0.5568, 0.25, 0.8437, 0.25, 1.0, 0.2188, 1.0, 0.2188, 0.8437, 0.2188, 0.5, 0.25, 0.5, 0.25, 0.5568, 0.2188, 0.5568, 0.2188, 0.8437, 0.2188, 1.0, 0.1875, 1.0, 0.1875, 0.8437, 0.1875, 0.5, 0.2188, 0.5, 0.2188, 0.5568, 0.1875, 0.5568, 0.1875, 0.8437, 0.1875, 1.0, 0.1562, 1.0, 0.1562, 0.8437, 0.1562, 0.5, 0.1875, 0.5, 0.1875, 0.5568, 0.1562, 0.5568, 0.1562, 0.8437, 0.1562, 1.0, 0.125, 1.0, 0.125, 0.8437, 0.125, 0.5, 0.1562, 0.5, 0.1562, 0.5568, 0.125, 0.5568, 0.125, 0.8437, 0.125, 1.0, 0.09375, 1.0, 0.09375, 0.8437, 0.09375, 0.5, 0.125, 0.5, 0.125, 0.5568, 0.09375, 0.5568, 0.09375, 1.0, 0.0625, 1.0, 0.0625, 0.5, 0.09375, 0.5, 0.09375, 0.5568, 0.08632, 0.5568, 0.08632, 0.8437, 0.09375, 0.8437, 0.05045, 0.3833, 0.02827, 0.3418, 0.01461, 0.2968, 0.01, 0.25, 0.01461, 0.2032, 0.02827, 0.1582, 0.05045, 0.1167, 0.08029, 0.08029, 0.1167, 0.05045, 0.1582, 0.02827, 0.2032, 0.01461, 0.25, 0.01, 0.2968, 0.01461, 0.3418, 0.02827, 0.3833, 0.05045, 0.4197, 0.08029, 0.4496, 0.1167, 0.4717, 0.1582, 0.4854, 0.2032, 0.49, 0.25, 0.4854, 0.2968, 0.4717, 0.3418, 0.4496, 0.3833, 0.4197, 0.4197, 0.3833, 0.4496, 0.3418, 0.4717, 0.2968, 0.4854, 0.25, 0.49, 0.2032, 0.4854, 0.1582, 0.4717, 0.1167, 0.4496, 0.08029, 0.4197, 0.0625, 0.5, 0.0625, 1.0, 0.03125, 1.0, 0.03125, 0.5, 0.03125, 0.5, 0.03125, 1.0, 0.0, 1.0, 0.0, 0.5, 0.7968, 0.4854, 0.8418, 0.4717, 0.8833, 0.4496, 0.9197, 0.4197, 0.9496, 0.3833, 0.9717, 0.3418, 0.9854, 0.2968, 0.99, 0.25, 0.9854, 0.2032, 0.9717, 0.1582, 0.9496, 0.1167, 0.9197, 0.08029, 0.8833, 0.05045, 0.8418, 0.02827, 0.7968, 0.01461, 0.75, 0.01, 0.7032, 0.01461, 0.6582, 0.02827, 0.6167, 0.05045, 0.5803, 0.08029, 0.5504, 0.1167, 0.5283, 0.1582, 0.5146, 0.2032, 0.51, 0.25, 0.5146, 0.2968, 0.5283, 0.3418, 0.5504, 0.3833, 0.5803, 0.4197, 0.6167, 0.4496, 0.6582, 0.4717, 0.7032, 0.4854, 0.75, 0.49, 0.375, 0.3232, 0.375, 0.419, 0.625, 0.419, 0.625, 0.3232, 0.625, 0.9268, 0.625, 0.831, 0.375, 0.831, 0.375, 0.9268, 0.1687, 0.5436, 0.16, 0.5689, 0.1547, 0.5964, 0.153, 0.625, 0.1547, 0.6536, 0.16, 0.6811, 0.1687, 0.7064, 0.1802, 0.7286, 0.1943, 0.7468, 0.1982, 0.75, 0.294, 0.75, 0.2978, 0.7468, 0.3119, 0.7286, 0.3235, 0.7064, 0.3321, 0.6811, 0.3374, 0.6536, 0.3392, 0.625, 0.3374, 0.5964, 0.3321, 0.5689, 0.3235, 0.5436, 0.3119, 0.5214, 0.2978, 0.5032, 0.294, 0.5, 0.1982, 0.5, 0.1943, 0.5032, 0.1802, 0.5214, 0.8313, 0.7064, 0.84, 0.6811, 0.8453, 0.6536, 0.847, 0.625, 0.8453, 0.5964, 0.84, 0.5689, 0.8313, 0.5436, 0.8198, 0.5214, 0.8057, 0.5032, 0.8018, 0.5, 0.706, 0.5, 0.7022, 0.5032, 0.6881, 0.5214, 0.6765, 0.5436, 0.6679, 0.5689, 0.6626, 0.5964, 0.6608, 0.625, 0.6626, 0.6536, 0.6679, 0.6811, 0.6765, 0.7064, 0.6881, 0.7286, 0.7022, 0.7468, 0.706, 0.75, 0.8018, 0.75, 0.8057, 0.7468, 0.8198, 0.7286])
me_cylinder_002.materials.append(mat_material_002)
me_cylinder_002.use_remesh_fix_poles = True
me_cylinder_002.use_remesh_preserve_attributes = False
me_cylinder_002.update()
me_cube_002 = bpy.data.meshes.new('Cube.002')
me_cube_002.from_pydata([(-0.7507, -26.07, -6.179), (-0.7507, -26.07, 6.179), (-9.128, 26.56, -6.179), (-9.128, 26.56, 6.179), (9.75, -24.29, -6.179), (9.75, -24.29, 6.179), (1.522, 26.56, -6.179), (1.522, 26.56, 6.179), (7.208, -23.9, -5.116), (7.208, -23.9, 5.816), (8.678, -24.32, -5.116), (8.678, -24.32, 5.816), (1.37, -25.15, -5.116), (1.37, -25.15, 5.816), (2.708, -24.41, -5.116), (2.708, -24.41, 5.816), (4.165, -23.95, -5.116), (4.165, -23.95, 5.816), (5.684, -23.77, -5.116), (5.684, -23.77, 5.816), (0.5367, -25.85, 5.816), (8.896, -24.44, -5.116), (8.896, -24.44, 5.816), (0.5367, -25.85, -5.116)], [], [(0, 1, 3, 2), (2, 3, 7, 6), (6, 7, 5, 4), (1, 0, 4, 5, 22, 21, 23, 20), (22, 5, 1, 20), (2, 6, 4, 0), (7, 3, 1, 5), (9, 8, 10, 11), (22, 11, 10, 21), (12, 13, 20, 23), (13, 12, 14, 15), (15, 14, 16, 17), (20, 13, 15, 17, 19, 9, 11, 22), (17, 16, 18, 19), (18, 8, 9, 19), (21, 10, 8, 18, 16, 14, 12, 23)])
_uv = me_cube_002.uv_layers.new(name='UVMap')
_uv.uv.foreach_set('vector', [-0.03132, 0.7469, -0.03132, 0.1011, 0.8311, 0.1011, 0.8311, 0.7469, -0.3024, -1.105, 1.302, -1.105, 1.302, 0.5, -0.3024, 0.5, 1.693, 0.7469, 1.693, 0.1011, 2.556, 0.1011, 2.556, 0.7469, 1.302, 3.71, -0.3024, 3.71, -0.3024, 2.105, 1.302, 2.105, 1.255, 2.235, -0.1644, 2.235, -0.1644, 3.513, 1.255, 3.513, 1.255, 2.235, 1.302, 2.105, 1.302, 3.71, 1.255, 3.513, -1.907, 0.5, -0.3024, 0.5, -0.3024, 2.105, -1.907, 2.105, -0.9587, 0.9379, -0.9587, 0.004498, 1.852, 0.004498, 1.852, 0.9379, 3.71, 3.71, 3.71, 0.5, 3.509, 0.5, 3.509, 3.71, 3.477, 3.71, 3.509, 3.71, 3.509, 0.5, 3.477, 0.5, -1.907, 0.5, -1.907, 3.71, -1.764, 3.71, -1.764, 0.5, -1.907, 3.71, -1.907, 0.5, -2.108, 0.5, -2.108, 3.71, -2.108, 3.71, -2.108, 0.5, -2.308, 0.5, -2.308, 3.71, -2.331, -0.182, -2.194, -0.01544, -1.961, 0.1762, -1.694, 0.3185, -1.405, 0.4062, -1.105, 0.4358, -0.8043, 0.4062, -0.7578, 0.3921, -2.308, 3.71, -2.308, 0.5, -2.509, 0.5, -2.509, 3.71, -2.509, 0.5, -2.71, 0.5, -2.71, 3.71, -2.509, 3.71, 2.452, 0.3921, 2.405, 0.4062, 2.105, 0.4358, 1.804, 0.4062, 1.515, 0.3185, 1.249, 0.1762, 1.015, -0.01544, 0.8787, -0.182])
me_cube_002.materials.append(mat_material_001)
me_cube_002.use_remesh_fix_poles = True
me_cube_002.use_remesh_preserve_attributes = False
me_cube_002.update()
me_cylinder_001 = bpy.data.meshes.new('Cylinder.001')
me_cylinder_001.from_pydata([(0.0, 1.0, -1.0), (0.0, 1.0, 0.5509), (0.1951, 0.9808, -1.0), (0.1951, 0.9808, 0.5509), (0.3827, 0.9239, -1.0), (0.3827, 0.9239, 0.5509), (0.5556, 0.8315, -1.0), (0.5556, 0.8315, 0.5509), (0.7071, 0.7071, -1.0), (0.7071, 0.7071, 0.5509), (0.8315, 0.5556, -1.0), (0.8315, 0.5556, 0.5509), (0.9239, 0.3827, -1.0), (0.9239, 0.3827, 0.5509), (0.9808, 0.1951, -1.0), (0.9808, 0.1951, 0.5509), (1.0, -1.474e-06, -1.0), (1.0, -1.474e-06, 0.5509), (0.9808, -0.1951, -1.0), (0.9808, -0.1951, 0.5509), (0.9239, -0.3827, -1.0), (0.9239, -0.3827, 0.5509), (0.8315, -0.5556, -1.0), (0.8315, -0.5556, 0.5509), (0.7071, -0.7071, -1.0), (0.7071, -0.7071, 0.5509), (0.5556, -0.8315, -1.0), (0.5556, -0.8315, 0.5509), (0.3827, -0.9239, -1.0), (0.3827, -0.9239, 0.5509), (0.1951, -0.9808, -1.0), (0.1951, -0.9808, 0.5509), (-8.742e-08, -1.0, -1.0), (-8.742e-08, -1.0, 0.5509), (-0.1951, -0.9808, -1.0), (-0.1951, -0.9808, 0.5509), (-0.3827, -0.9239, -1.0), (-0.3827, -0.9239, 0.5509), (-0.5556, -0.8315, -1.0), (-0.5556, -0.8315, 0.5509), (-0.7071, -0.7071, -1.0), (-0.7071, -0.7071, 0.5509), (-0.8315, -0.5556, -1.0), (-0.8315, -0.5556, 0.5509), (-0.9239, -0.3827, -1.0), (-0.9239, -0.3827, 0.5509), (-0.9808, -0.1951, -1.0), (-0.9808, -0.1951, 0.5509), (-1.0, -1.419e-06, -1.0), (-1.0, -1.419e-06, 0.5509), (-0.9808, 0.1951, -1.0), (-0.9808, 0.1951, 0.5509), (-0.9239, 0.3827, -1.0), (-0.9239, 0.3827, 0.5509), (-0.8315, 0.5556, -1.0), (-0.8315, 0.5556, 0.5509), (-0.7071, 0.7071, -1.0), (-0.7071, 0.7071, 0.5509), (-0.5556, 0.8315, -1.0), (-0.5556, 0.8315, 0.5509), (-0.3827, 0.9239, -1.0), (-0.3827, 0.9239, 0.5509), (-0.1951, 0.9808, -1.0), (-0.1951, 0.9808, 0.5509), (0.0, 0.919, -0.7816), (0.0, 0.919, 0.5063), (0.1793, 0.9014, -0.7816), (0.1793, 0.9014, 0.5063), (0.3517, 0.8491, -0.7816), (0.3517, 0.8491, 0.5063), (0.5106, 0.7641, 0.5063), (0.6498, 0.6498, 0.5063), (0.7641, 0.5106, 0.5063), (0.8491, 0.3517, 0.5063), (0.9014, 0.1793, -0.7816), (0.9014, 0.1793, 0.5063), (0.919, -1.471e-06, -0.7816), (0.919, -1.471e-06, 0.5063), (0.9014, -0.1793, -0.7816), (0.9014, -0.1793, 0.5063), (0.8491, -0.3517, -0.7816), (0.8491, -0.3517, 0.5063), (0.7641, -0.5106, -0.7816), (0.7641, -0.5106, 0.5063), (0.6498, -0.6498, -0.7816), (0.6498, -0.6498, 0.5063), (0.5106, -0.7641, -0.7816), (0.5106, -0.7641, 0.5063), (0.3517, -0.8491, -0.7816), (0.3517, -0.8491, 0.5063), (0.1793, -0.9014, -0.7816), (0.1793, -0.9014, 0.5063), (-8.034e-08, -0.919, -0.7816), (-8.034e-08, -0.919, 0.5063), (-0.1793, -0.9014, -0.7816), (-0.1793, -0.9014, 0.5063), (-0.3517, -0.8491, -0.7816), (-0.3517, -0.8491, 0.5063), (-0.5106, -0.7641, -0.7816), (-0.5106, -0.7641, 0.5063), (-0.6498, -0.6498, -0.7816), (-0.6498, -0.6498, 0.5063), (-0.7641, -0.5106, -0.7816), (-0.7641, -0.5106, 0.5063), (-0.8491, -0.3517, -0.7816), (-0.8491, -0.3517, 0.5063), (-0.9014, -0.1793, -0.7816), (-0.9014, -0.1793, 0.5063), (-0.919, -1.42e-06, -0.7816), (-0.919, -1.42e-06, 0.5063), (-0.9014, 0.1793, -0.7816), (-0.9014, 0.1793, 0.5063), (-0.8491, 0.3517, -0.7816), (-0.8491, 0.3517, 0.5063), (-0.7641, 0.5106, -0.7816), (-0.7641, 0.5106, 0.5063), (-0.6498, 0.6498, -0.7816), (-0.6498, 0.6498, 0.5063), (-0.5106, 0.7641, -0.7816), (-0.5106, 0.7641, 0.5063), (-0.3517, 0.8491, -0.7816), (-0.3517, 0.8491, 0.5063), (-0.1793, 0.9014, -0.7816), (-0.1793, 0.9014, 0.5063), (0.3022, 0.597, -0.783), (0.7367, 0.2172, -0.783), (0.5226, 0.8491, -0.783), (0.5226, 0.8491, -0.02309), (0.5556, 0.8315, -0.783), (0.5556, 0.8315, -0.02309), (0.7071, 0.7071, -0.783), (0.7071, 0.7071, -0.02309), (0.8315, 0.5556, -0.783), (0.8315, 0.5556, -0.02309), (0.9077, 0.4129, -0.783), (0.9077, 0.4129, -0.02309), (0.4682, 0.7868, -0.7816), (0.4682, 0.7868, -0.02309), (0.5106, 0.7641, -0.02309), (0.6498, 0.6498, -0.02309), (0.7641, 0.5106, -0.02309), (0.8491, 0.3517, -0.02309), (0.8504, 0.3473, -0.7816), (0.8504, 0.3473, -0.02309), (0.7367, 0.2172, -0.7816), (0.3022, 0.597, -0.7816), (-0.5813, -0.7114, -0.5094), (-0.5813, -0.7114, -0.1763), (-0.6286, -0.7502, -0.5094), (-0.6286, -0.7502, -0.1763), (-0.9212, -0.2026, -0.5094), (-0.9212, -0.2026, -0.1763), (0.307, -0.889, -0.5094), (0.307, -0.889, -0.1763), (-0.2871, -0.9475, -0.5094), (-0.2871, -0.9475, -0.1763), (-0.2694, -0.889, -0.5094), (-0.2694, -0.889, -0.1763), (0.3231, -0.942, -0.1763), (-0.6498, -0.6498, -0.5094), (-0.6498, -0.6498, -0.1763), (-0.5787, -0.7082, -0.5094), (-0.5787, -0.7082, -0.1763), (0.3231, -0.942, -0.5094), (0.1951, -0.9808, -0.5094), (0.1951, -0.9808, -0.1763), (-0.7641, -0.5106, -0.5094), (-0.7641, -0.5106, -0.1763), (-0.7071, -0.7071, -0.1763), (-0.2876, -0.9527, -0.1763), (-0.8491, -0.3517, -0.5094), (-0.8491, -0.3517, -0.1763), (-0.2876, -0.9527, -0.5094), (-8.742e-08, -1.0, -0.5094), (-8.742e-08, -1.0, -0.1763), (-0.2625, -0.8761, -0.1763), (-0.8966, -0.1952, -0.1763), (-0.8966, -0.1952, -0.5094), (-0.2625, -0.8761, -0.5094), (-0.1951, -0.9808, -0.5094), (-0.1951, -0.9808, -0.1763), (-0.9239, -0.3827, -0.1763), (-0.8315, -0.5556, -0.1763), (-0.6443, -0.7586, -0.1763), (-0.1793, -0.9014, -0.1763), (-0.6443, -0.7586, -0.5094), (-0.9705, -0.229, -0.1763), (-0.7071, -0.7071, -0.5094), (-0.9705, -0.229, -0.5094), (0.2949, -0.8663, -0.1763), (-0.8315, -0.5556, -0.5094), (-0.9239, -0.3827, -0.5094), (-8.034e-08, -0.919, -0.1763), (0.1793, -0.9014, -0.1763), (0.2949, -0.8663, -0.5094), (0.1793, -0.9014, -0.5094), (-0.1793, -0.9014, -0.5094), (-8.034e-08, -0.919, -0.5094)], [], [(0, 1, 3, 2), (2, 3, 5, 4), (6, 4, 5, 7, 129, 127, 126, 128), (129, 7, 9, 131), (8, 6, 128, 130), (131, 9, 11, 133), (132, 10, 8, 130), (133, 11, 13, 12, 10, 132, 134, 135), (12, 13, 15, 14), (14, 15, 17, 16), (16, 17, 19, 18), (18, 19, 21, 20), (20, 21, 23, 22), (22, 23, 25, 24), (24, 25, 27, 26), (26, 27, 29, 28), (164, 30, 28, 29, 31, 165, 158, 163), (165, 31, 33, 174), (173, 32, 30, 164), (174, 33, 35, 180), (179, 34, 32, 173), (180, 35, 37, 36, 34, 179, 172, 169), (36, 37, 39, 38), (187, 40, 38, 39, 41, 168, 183, 185), (41, 43, 182, 168), (42, 40, 187, 190), (182, 43, 45, 181), (44, 42, 190, 191), (45, 47, 46, 44, 191, 188, 186, 181), (46, 47, 49, 48), (48, 49, 51, 50), (50, 51, 53, 52), (52, 53, 55, 54), (54, 55, 57, 56), (56, 57, 59, 58), (58, 59, 61, 60), (55, 53, 51, 49, 47, 45, 43, 41, 39, 37, 35, 33, 31, 29, 27, 25, 23, 21, 19, 17, 15, 13, 11, 9, 7, 5, 3, 1, 63, 61, 59, 57), (60, 61, 63, 62), (62, 63, 1, 0), (2, 4, 6, 8, 10, 12, 14, 16, 18, 20, 22, 24, 26, 28, 30, 32, 34, 36, 38, 40, 42, 44, 46, 48, 50, 52, 54, 56, 58, 60, 62, 0), (64, 66, 67, 65), (66, 68, 69, 67), (137, 138, 70, 69, 68, 136), (139, 71, 70, 138), (140, 72, 71, 139), (141, 73, 72, 140), (74, 75, 73, 141, 143, 142), (74, 76, 77, 75), (76, 78, 79, 77), (78, 80, 81, 79), (83, 81, 80, 82), (85, 83, 82, 84), (87, 85, 84, 86), (89, 87, 86, 88), (91, 89, 88, 90, 195, 194, 189, 193), (93, 91, 193, 192), (90, 92, 197, 195), (95, 93, 192, 184), (92, 94, 196, 197), (94, 96, 97, 95, 184, 175, 178, 196), (99, 97, 96, 98), (160, 101, 99, 98, 100, 159, 161, 162), (159, 100, 102, 166), (167, 103, 101, 160), (166, 102, 104, 170), (171, 105, 103, 167), (170, 104, 106, 107, 105, 171, 176, 177), (106, 108, 109, 107), (108, 110, 111, 109), (110, 112, 113, 111), (113, 112, 114, 115), (115, 114, 116, 117), (117, 116, 118, 119), (119, 118, 120, 121), (123, 65, 67, 69, 70, 71, 72, 73, 75, 77, 79, 81, 83, 85, 87, 89, 91, 93, 95, 97, 99, 101, 103, 105, 107, 109, 111, 113, 115, 117, 119, 121), (120, 122, 123, 121), (122, 64, 65, 123), (136, 68, 66, 64, 122, 120, 118, 116, 114, 112, 110, 108, 106, 104, 102, 100, 98, 96, 94, 92, 90, 88, 86, 84, 82, 80, 78, 76, 74, 142, 144, 145), (145, 124, 126, 127, 137, 136), (135, 134, 125, 144, 142, 143), (125, 124, 145, 144), (126, 124, 125, 134, 132, 130, 128), (137, 127, 129, 131, 133, 135, 143, 141, 140, 139, 138), (161, 146, 147, 162), (149, 147, 146, 148), (149, 148, 185, 183), (150, 151, 186, 188), (147, 149, 183, 168, 182, 181, 186, 151, 176, 171, 167, 160, 162), (176, 151, 150, 177), (185, 148, 146, 161, 159, 166, 170, 177, 150, 188, 191, 190, 187), (152, 153, 189, 194), (153, 152, 163, 158), (172, 154, 155, 169), (155, 154, 156, 157), (175, 157, 156, 178), (169, 155, 157, 175, 184, 192, 193, 189, 153, 158, 165, 174, 180), (178, 156, 154, 172, 179, 173, 164, 163, 152, 194, 195, 197, 196)])
me_cylinder_001.polygons.foreach_set('use_smooth', [True] * 97)
_uv = me_cylinder_001.uv_layers.new(name='UVMap')
_uv.uv.foreach_set('vector', [1.0, 0.5, 1.0, 1.0, 0.9688, 1.0, 0.9688, 0.5, 0.9688, 0.5, 0.9688, 1.0, 0.9375, 1.0, 0.9375, 0.5, 0.9062, 0.5, 0.9375, 0.5, 0.9375, 1.0, 0.9062, 1.0, 0.9062, 0.8149, 0.9122, 0.8149, 0.9122, 0.57, 0.9062, 0.57, 0.9062, 0.8149, 0.9062, 1.0, 0.875, 1.0, 0.875, 0.8149, 0.875, 0.5, 0.9062, 0.5, 0.9062, 0.57, 0.875, 0.57, 0.875, 0.8149, 0.875, 1.0, 0.8438, 1.0, 0.8437, 0.8149, 0.8438, 0.57, 0.8438, 0.5, 0.875, 0.5, 0.875, 0.57, 0.8438, 0.8149, 0.8438, 1.0, 0.8125, 1.0, 0.8125, 0.5, 0.8438, 0.5, 0.8438, 0.57, 0.818, 0.57, 0.818, 0.8149, 0.8125, 0.5, 0.8125, 1.0, 0.7812, 1.0, 0.7812, 0.5, 0.7812, 0.5, 0.7812, 1.0, 0.75, 1.0, 0.75, 0.5, 0.75, 0.5, 0.75, 1.0, 0.7188, 1.0, 0.7188, 0.5, 0.7188, 0.5, 0.7188, 1.0, 0.6875, 1.0, 0.6875, 0.5, 0.6875, 0.5, 0.6875, 1.0, 0.6562, 1.0, 0.6562, 0.5, 0.6562, 0.5, 0.6562, 1.0, 0.625, 1.0, 0.625, 0.5, 0.625, 0.5, 0.625, 1.0, 0.5938, 1.0, 0.5938, 0.5, 0.5938, 0.5, 0.5938, 1.0, 0.5625, 1.0, 0.5625, 0.5, 0.5312, 0.6582, 0.5312, 0.5, 0.5625, 0.5, 0.5625, 1.0, 0.5312, 1.0, 0.5312, 0.7656, 0.5526, 0.7656, 0.5526, 0.6582, 0.5312, 0.7656, 0.5312, 1.0, 0.5, 1.0, 0.5, 0.7656, 0.5, 0.6582, 0.5, 0.5, 0.5312, 0.5, 0.5312, 0.6582, 0.5, 0.7656, 0.5, 1.0, 0.4688, 1.0, 0.4688, 0.7656, 0.4688, 0.6582, 0.4688, 0.5, 0.5, 0.5, 0.5, 0.6582, 0.4688, 0.7656, 0.4688, 1.0, 0.4375, 1.0, 0.4375, 0.5, 0.4688, 0.5, 0.4688, 0.6582, 0.4533, 0.6582, 0.4533, 0.7656, 0.4375, 0.5, 0.4375, 1.0, 0.4062, 1.0, 0.4062, 0.5, 0.375, 0.6582, 0.375, 0.5, 0.4062, 0.5, 0.4062, 1.0, 0.375, 1.0, 0.375, 0.7656, 0.3879, 0.7656, 0.3879, 0.6582, 0.375, 1.0, 0.3438, 1.0, 0.3438, 0.7656, 0.375, 0.7656, 0.3438, 0.5, 0.375, 0.5, 0.375, 0.6582, 0.3438, 0.6582, 0.3438, 0.7656, 0.3438, 1.0, 0.3125, 1.0, 0.3125, 0.7656, 0.3125, 0.5, 0.3438, 0.5, 0.3438, 0.6582, 0.3125, 0.6582, 0.3125, 1.0, 0.2812, 1.0, 0.2812, 0.5, 0.3125, 0.5, 0.3125, 0.6582, 0.2869, 0.6582, 0.2869, 0.7656, 0.3125, 0.7656, 0.2812, 0.5, 0.2812, 1.0, 0.25, 1.0, 0.25, 0.5, 0.25, 0.5, 0.25, 1.0, 0.2188, 1.0, 0.2188, 0.5, 0.2188, 0.5, 0.2188, 1.0, 0.1875, 1.0, 0.1875, 0.5, 0.1875, 0.5, 0.1875, 1.0, 0.1562, 1.0, 0.1562, 0.5, 0.1562, 0.5, 0.1562, 1.0, 0.125, 1.0, 0.125, 0.5, 0.125, 0.5, 0.125, 1.0, 0.09375, 1.0, 0.09375, 0.5, 0.09375, 0.5, 0.09375, 1.0, 0.0625, 1.0, 0.0625, 0.5, 0.05045, 0.3833, 0.02827, 0.3418, 0.01461, 0.2968, 0.01, 0.25, 0.01461, 0.2032, 0.02827, 0.1582, 0.05045, 0.1167, 0.08029, 0.08029, 0.1167, 0.05045, 0.1582, 0.02827, 0.2032, 0.01461, 0.25, 0.01, 0.2968, 0.01461, 0.3418, 0.02827, 0.3833, 0.05045, 0.4197, 0.08029, 0.4496, 0.1167, 0.4717, 0.1582, 0.4854, 0.2032, 0.49, 0.25, 0.4854, 0.2968, 0.4717, 0.3418, 0.4496, 0.3833, 0.4197, 0.4197, 0.3833, 0.4496, 0.3418, 0.4717, 0.2968, 0.4854, 0.25, 0.49, 0.2032, 0.4854, 0.1582, 0.4717, 0.1167, 0.4496, 0.08029, 0.4197, 0.0625, 0.5, 0.0625, 1.0, 0.03125, 1.0, 0.03125, 0.5, 0.03125, 0.5, 0.03125, 1.0, 0.0, 1.0, 0.0, 0.5, 0.7968, 0.4854, 0.8418, 0.4717, 0.8833, 0.4496, 0.9197, 0.4197, 0.9496, 0.3833, 0.9717, 0.3418, 0.9854, 0.2968, 0.99, 0.25, 0.9854, 0.2032, 0.9717, 0.1582, 0.9496, 0.1167, 0.9197, 0.08029, 0.8833, 0.05045, 0.8418, 0.02827, 0.7968, 0.01461, 0.75, 0.01, 0.7032, 0.01461, 0.6582, 0.02827, 0.6167, 0.05045, 0.5803, 0.08029, 0.5504, 0.1167, 0.5283, 0.1582, 0.5146, 0.2032, 0.51, 0.25, 0.5146, 0.2968, 0.5283, 0.3418, 0.5504, 0.3833, 0.5803, 0.4197, 0.6167, 0.4496, 0.6582, 0.4717, 0.7032, 0.4854, 0.75, 0.49, 1.0, 0.5, 0.9688, 0.5, 0.9688, 1.0, 1.0, 1.0, 0.9688, 0.5, 0.9375, 0.5, 0.9375, 1.0, 0.9688, 1.0, 0.9146, 0.7945, 0.9062, 0.7945, 0.9062, 1.0, 0.9375, 1.0, 0.9375, 0.5, 0.9146, 0.5, 0.875, 0.7945, 0.875, 1.0, 0.9062, 1.0, 0.9062, 0.7945, 0.8438, 0.7945, 0.8438, 1.0, 0.875, 1.0, 0.875, 0.7945, 0.8125, 0.7945, 0.8125, 1.0, 0.8438, 1.0, 0.8438, 0.7945, 0.7812, 0.5, 0.7812, 1.0, 0.8125, 1.0, 0.8125, 0.7945, 0.8117, 0.7945, 0.8117, 0.5, 0.7812, 0.5, 0.75, 0.5, 0.75, 1.0, 0.7812, 1.0, 0.75, 0.5, 0.7188, 0.5, 0.7188, 1.0, 0.75, 1.0, 0.7188, 0.5, 0.6875, 0.5, 0.6875, 1.0, 0.7188, 1.0, 0.6562, 1.0, 0.6875, 1.0, 0.6875, 0.5, 0.6562, 0.5, 0.625, 1.0, 0.6562, 1.0, 0.6562, 0.5, 0.625, 0.5, 0.5938, 1.0, 0.625, 1.0, 0.625, 0.5, 0.5938, 0.5, 0.5625, 1.0, 0.5938, 1.0, 0.5938, 0.5, 0.5625, 0.5, 0.5312, 1.0, 0.5625, 1.0, 0.5625, 0.5, 0.5312, 0.5, 0.5312, 0.6057, 0.5522, 0.6057, 0.5522, 0.735, 0.5312, 0.735, 0.5, 1.0, 0.5312, 1.0, 0.5312, 0.735, 0.5, 0.735, 0.5312, 0.5, 0.5, 0.5, 0.5, 0.6057, 0.5312, 0.6057, 0.4688, 1.0, 0.5, 1.0, 0.5, 0.735, 0.4688, 0.735, 0.5, 0.5, 0.4688, 0.5, 0.4688, 0.6057, 0.5, 0.6057, 0.4688, 0.5, 0.4375, 0.5, 0.4375, 1.0, 0.4688, 1.0, 0.4688, 0.735, 0.4537, 0.735, 0.4537, 0.6057, 0.4688, 0.6057, 0.4062, 1.0, 0.4375, 1.0, 0.4375, 0.5, 0.4062, 0.5, 0.375, 0.735, 0.375, 1.0, 0.4062, 1.0, 0.4062, 0.5, 0.375, 0.5, 0.375, 0.6057, 0.391, 0.6057, 0.391, 0.735, 0.375, 0.6057, 0.375, 0.5, 0.3438, 0.5, 0.3438, 0.6057, 0.3438, 0.735, 0.3438, 1.0, 0.375, 1.0, 0.375, 0.735, 0.3438, 0.6057, 0.3438, 0.5, 0.3125, 0.5, 0.3125, 0.6057, 0.3125, 0.735, 0.3125, 1.0, 0.3438, 1.0, 0.3438, 0.735, 0.3125, 0.6057, 0.3125, 0.5, 0.2812, 0.5, 0.2812, 1.0, 0.3125, 1.0, 0.3125, 0.735, 0.2841, 0.735, 0.2841, 0.6057, 0.2812, 0.5, 0.25, 0.5, 0.25, 1.0, 0.2812, 1.0, 0.25, 0.5, 0.2188, 0.5, 0.2188, 1.0, 0.25, 1.0, 0.2188, 0.5, 0.1875, 0.5, 0.1875, 1.0, 0.2188, 1.0, 0.1875, 1.0, 0.1875, 0.5, 0.1562, 0.5, 0.1562, 1.0, 0.1562, 1.0, 0.1562, 0.5, 0.125, 0.5, 0.125, 1.0, 0.125, 1.0, 0.125, 0.5, 0.09375, 0.5, 0.09375, 1.0, 0.09375, 1.0, 0.09375, 0.5, 0.0625, 0.5, 0.0625, 1.0, 0.2032, 0.4854, 0.25, 0.49, 0.2968, 0.4854, 0.3418, 0.4717, 0.3833, 0.4496, 0.4197, 0.4197, 0.4496, 0.3833, 0.4717, 0.3418, 0.4854, 0.2968, 0.49, 0.25, 0.4854, 0.2032, 0.4717, 0.1582, 0.4496, 0.1167, 0.4197, 0.08029, 0.3833, 0.05045, 0.3418, 0.02827, 0.2968, 0.01461, 0.25, 0.01, 0.2032, 0.01461, 0.1582, 0.02827, 0.1167, 0.05045, 0.08029, 0.08029, 0.05045, 0.1167, 0.02827, 0.1582, 0.01461, 0.2032, 0.01, 0.25, 0.01461, 0.2968, 0.02827, 0.3418, 0.05045, 0.3833, 0.08029, 0.4197, 0.1167, 0.4496, 0.1582, 0.4717, 0.0625, 0.5, 0.03125, 0.5, 0.03125, 1.0, 0.0625, 1.0, 0.03125, 0.5, 0.0, 0.5, 0.0, 1.0, 0.03125, 1.0, 0.8723, 0.4555, 0.8418, 0.4717, 0.7968, 0.4854, 0.75, 0.49, 0.7032, 0.4854, 0.6582, 0.4717, 0.6167, 0.4496, 0.5803, 0.4197, 0.5504, 0.3833, 0.5283, 0.3418, 0.5146, 0.2968, 0.51, 0.25, 0.5146, 0.2032, 0.5283, 0.1582, 0.5504, 0.1167, 0.5803, 0.08029, 0.6167, 0.05045, 0.6582, 0.02827, 0.7032, 0.01461, 0.75, 0.01, 0.7968, 0.01461, 0.8418, 0.02827, 0.8833, 0.05045, 0.9197, 0.08029, 0.9496, 0.1167, 0.9717, 0.1582, 0.9854, 0.2032, 0.99, 0.25, 0.9854, 0.2968, 0.9721, 0.3407, 0.9424, 0.3067, 0.8289, 0.4059, 0.3755, 0.0, 0.375, 0.0, 0.375, 0.1451, 0.625, 0.1451, 0.625, 0.1092, 0.3755, 0.1092, 0.625, 0.6374, 0.375, 0.6374, 0.375, 0.75, 0.3755, 0.75, 0.3755, 0.6751, 0.625, 0.6751, 0.375, 0.75, 0.375, 1.0, 0.3755, 1.0, 0.3755, 0.75, 0.125, 0.6049, 0.125, 0.75, 0.375, 0.75, 0.375, 0.6374, 0.3094, 0.6126, 0.2257, 0.5986, 0.1408, 0.6013, 0.875, 0.6408, 0.875, 0.6049, 0.8592, 0.6013, 0.7743, 0.5986, 0.6906, 0.6126, 0.625, 0.6374, 0.625, 0.6751, 0.6267, 0.6741, 0.6997, 0.6465, 0.7767, 0.6336, 0.8547, 0.6361, 0.6271, 0.5, 0.625, 0.5, 0.625, 1.0, 0.6271, 1.0, 0.5938, 1.0, 0.625, 1.0, 0.625, 0.5, 0.5938, 0.5, 0.5938, 1.0, 0.5938, 0.5, 0.5846, 0.5, 0.5846, 1.0, 0.0625, 0.5, 0.0625, 1.0, 0.09105, 1.0, 0.09105, 0.5, 0.4197, 0.08029, 0.3833, 0.05045, 0.3712, 0.04397, 0.3229, 0.08361, 0.2272, 0.2002, 0.1561, 0.3332, 0.1203, 0.4515, 0.1582, 0.4717, 0.1772, 0.4775, 0.2137, 0.3571, 0.279, 0.2348, 0.367, 0.1277, 0.4217, 0.08273, 0.04931, 1.0, 0.0625, 1.0, 0.0625, 0.5, 0.04931, 0.5, 0.8712, 0.04397, 0.8833, 0.05045, 0.9197, 0.08029, 0.9217, 0.08273, 0.867, 0.1277, 0.779, 0.2348, 0.7137, 0.3571, 0.6772, 0.4775, 0.6582, 0.4717, 0.6203, 0.4515, 0.6561, 0.3332, 0.7272, 0.2002, 0.8229, 0.08361, 0.8125, 0.5, 0.8125, 1.0, 0.8257, 1.0, 0.8257, 0.5, 0.8125, 1.0, 0.8125, 0.5, 0.7842, 0.5, 0.7842, 1.0, 0.2214, 0.5, 0.2188, 0.5, 0.2188, 1.0, 0.2214, 1.0, 0.2188, 1.0, 0.2188, 0.5, 0.1875, 0.5, 0.1875, 1.0, 0.18, 1.0, 0.1875, 1.0, 0.1875, 0.5, 0.18, 0.5, 0.01422, 0.2928, 0.01461, 0.2968, 0.02827, 0.3418, 0.03357, 0.3518, 0.09758, 0.3323, 0.2355, 0.3188, 0.3735, 0.3323, 0.4624, 0.3593, 0.4717, 0.3418, 0.4841, 0.3011, 0.3856, 0.2712, 0.2355, 0.2565, 0.08542, 0.2712, 0.5336, 0.3518, 0.5283, 0.3418, 0.5146, 0.2968, 0.5142, 0.2928, 0.5854, 0.2712, 0.7355, 0.2565, 0.8856, 0.2712, 0.9841, 0.3011, 0.9717, 0.3418, 0.9624, 0.3593, 0.8735, 0.3323, 0.7355, 0.3188, 0.5976, 0.3323])
me_cylinder_001.materials.append(mat_material_001)
me_cylinder_001.use_remesh_fix_poles = True
me_cylinder_001.use_remesh_preserve_attributes = False
me_cylinder_001.update()
me_cylinder_003 = bpy.data.meshes.new('Cylinder.003')
me_cylinder_003.from_pydata([(0.0, 1.0, -1.0), (0.0, 1.0, 0.5509), (0.1951, 0.9808, -1.0), (0.1951, 0.9808, 0.5509), (0.3827, 0.9239, -1.0), (0.3827, 0.9239, 0.5509), (0.5556, 0.8315, -1.0), (0.5556, 0.8315, 0.5509), (0.7071, 0.7071, -1.0), (0.7071, 0.7071, 0.5509), (0.8315, 0.5556, -1.0), (0.8315, 0.5556, 0.5509), (0.9239, 0.3827, -1.0), (0.9239, 0.3827, 0.5509), (0.9808, 0.1951, -1.0), (0.9808, 0.1951, 0.5509), (1.0, -1.474e-06, -1.0), (1.0, -1.474e-06, 0.5509), (0.9808, -0.1951, -1.0), (0.9808, -0.1951, 0.5509), (0.9239, -0.3827, -1.0), (0.9239, -0.3827, 0.5509), (0.8315, -0.5556, -1.0), (0.8315, -0.5556, 0.5509), (0.7071, -0.7071, -1.0), (0.7071, -0.7071, 0.5509), (0.5556, -0.8315, -1.0), (0.5556, -0.8315, 0.5509), (0.3827, -0.9239, -1.0), (0.3827, -0.9239, 0.5509), (0.1951, -0.9808, -1.0), (0.1951, -0.9808, 0.5509), (-8.742e-08, -1.0, -1.0), (-8.742e-08, -1.0, 0.5509), (-0.1951, -0.9808, -1.0), (-0.1951, -0.9808, 0.5509), (-0.3827, -0.9239, -1.0), (-0.3827, -0.9239, 0.5509), (-0.5556, -0.8315, -1.0), (-0.5556, -0.8315, 0.5509), (-0.7071, -0.7071, -1.0), (-0.7071, -0.7071, 0.5509), (-0.8315, -0.5556, -1.0), (-0.8315, -0.5556, 0.5509), (-0.9239, -0.3827, -1.0), (-0.9239, -0.3827, 0.5509), (-0.9808, -0.1951, -1.0), (-0.9808, -0.1951, 0.5509), (-1.0, -1.419e-06, -1.0), (-1.0, -1.419e-06, 0.5509), (-0.9808, 0.1951, -1.0), (-0.9808, 0.1951, 0.5509), (-0.9239, 0.3827, -1.0), (-0.9239, 0.3827, 0.5509), (-0.8315, 0.5556, -1.0), (-0.8315, 0.5556, 0.5509), (-0.7071, 0.7071, -1.0), (-0.7071, 0.7071, 0.5509), (-0.5556, 0.8315, -1.0), (-0.5556, 0.8315, 0.5509), (-0.3827, 0.9239, -1.0), (-0.3827, 0.9239, 0.5509), (-0.1951, 0.9808, -1.0), (-0.1951, 0.9808, 0.5509), (0.0, 0.919, -0.7816), (0.0, 0.919, 0.5063), (0.1793, 0.9014, -0.7816), (0.1793, 0.9014, 0.5063), (0.3517, 0.8491, -0.7816), (0.3517, 0.8491, 0.5063), (0.5106, 0.7641, 0.5063), (0.6498, 0.6498, 0.5063), (0.7641, 0.5106, 0.5063), (0.8491, 0.3517, 0.5063), (0.9014, 0.1793, -0.7816), (0.9014, 0.1793, 0.5063), (0.919, -1.471e-06, -0.7816), (0.919, -1.471e-06, 0.5063), (0.9014, -0.1793, -0.7816), (0.9014, -0.1793, 0.5063), (0.8491, -0.3517, -0.7816), (0.8491, -0.3517, 0.5063), (0.7641, -0.5106, -0.7816), (0.7641, -0.5106, 0.5063), (0.6498, -0.6498, -0.7816), (0.6498, -0.6498, 0.5063), (0.5106, -0.7641, -0.7816), (0.5106, -0.7641, 0.5063), (0.3517, -0.8491, -0.7816), (0.3517, -0.8491, 0.5063), (0.1793, -0.9014, -0.7816), (0.1793, -0.9014, 0.5063), (-8.034e-08, -0.919, -0.7816), (-8.034e-08, -0.919, 0.5063), (-0.1793, -0.9014, -0.7816), (-0.1793, -0.9014, 0.5063), (-0.3517, -0.8491, -0.7816), (-0.3517, -0.8491, 0.5063), (-0.5106, -0.7641, -0.7816), (-0.5106, -0.7641, 0.5063), (-0.6498, -0.6498, -0.7816), (-0.6498, -0.6498, 0.5063), (-0.7641, -0.5106, -0.7816), (-0.7641, -0.5106, 0.5063), (-0.8491, -0.3517, -0.7816), (-0.8491, -0.3517, 0.5063), (-0.9014, -0.1793, -0.7816), (-0.9014, -0.1793, 0.5063), (-0.919, -1.42e-06, -0.7816), (-0.919, -1.42e-06, 0.5063), (-0.9014, 0.1793, -0.7816), (-0.9014, 0.1793, 0.5063), (-0.8491, 0.3517, -0.7816), (-0.8491, 0.3517, 0.5063), (-0.7641, 0.5106, -0.7816), (-0.7641, 0.5106, 0.5063), (-0.6498, 0.6498, -0.7816), (-0.6498, 0.6498, 0.5063), (-0.5106, 0.7641, -0.7816), (-0.5106, 0.7641, 0.5063), (-0.3517, 0.8491, -0.7816), (-0.3517, 0.8491, 0.5063), (-0.1793, 0.9014, -0.7816), (-0.1793, 0.9014, 0.5063), (0.3022, 0.597, -0.783), (0.7367, 0.2172, -0.783), (0.5226, 0.8491, -0.783), (0.5226, 0.8491, -0.02309), (0.5556, 0.8315, -0.783), (0.5556, 0.8315, -0.02309), (0.7071, 0.7071, -0.783), (0.7071, 0.7071, -0.02309), (0.8315, 0.5556, -0.783), (0.8315, 0.5556, -0.02309), (0.9077, 0.4129, -0.783), (0.9077, 0.4129, -0.02309), (0.4682, 0.7868, -0.7816), (0.4682, 0.7868, -0.02309), (0.5106, 0.7641, -0.02309), (0.6498, 0.6498, -0.02309), (0.7641, 0.5106, -0.02309), (0.8491, 0.3517, -0.02309), (0.8504, 0.3473, -0.7816), (0.8504, 0.3473, -0.02309), (0.7367, 0.2172, -0.7816), (0.3022, 0.597, -0.7816), (-0.5813, -0.7114, -0.5094), (-0.5813, -0.7114, -0.1763), (-0.6286, -0.7502, -0.5094), (-0.6286, -0.7502, -0.1763), (-0.9212, -0.2026, -0.5094), (-0.9212, -0.2026, -0.1763), (0.307, -0.889, -0.5094), (0.307, -0.889, -0.1763), (-0.2871, -0.9475, -0.5094), (-0.2871, -0.9475, -0.1763), (-0.2694, -0.889, -0.5094), (-0.2694, -0.889, -0.1763), (0.3231, -0.942, -0.1763), (-0.6498, -0.6498, -0.5094), (-0.6498, -0.6498, -0.1763), (-0.5787, -0.7082, -0.5094), (-0.5787, -0.7082, -0.1763), (0.3231, -0.942, -0.5094), (0.1951, -0.9808, -0.5094), (0.1951, -0.9808, -0.1763), (-0.7641, -0.5106, -0.5094), (-0.7641, -0.5106, -0.1763), (-0.7071, -0.7071, -0.1763), (-0.2876, -0.9527, -0.1763), (-0.8491, -0.3517, -0.5094), (-0.8491, -0.3517, -0.1763), (-0.2876, -0.9527, -0.5094), (-8.742e-08, -1.0, -0.5094), (-8.742e-08, -1.0, -0.1763), (-0.2625, -0.8761, -0.1763), (-0.8966, -0.1952, -0.1763), (-0.8966, -0.1952, -0.5094), (-0.2625, -0.8761, -0.5094), (-0.1951, -0.9808, -0.5094), (-0.1951, -0.9808, -0.1763), (-0.9239, -0.3827, -0.1763), (-0.8315, -0.5556, -0.1763), (-0.6443, -0.7586, -0.1763), (-0.1793, -0.9014, -0.1763), (-0.6443, -0.7586, -0.5094), (-0.9705, -0.229, -0.1763), (-0.7071, -0.7071, -0.5094), (-0.9705, -0.229, -0.5094), (0.2949, -0.8663, -0.1763), (-0.8315, -0.5556, -0.5094), (-0.9239, -0.3827, -0.5094), (-8.034e-08, -0.919, -0.1763), (0.1793, -0.9014, -0.1763), (0.2949, -0.8663, -0.5094), (0.1793, -0.9014, -0.5094), (-0.1793, -0.9014, -0.5094), (-8.034e-08, -0.919, -0.5094)], [], [(0, 1, 3, 2), (2, 3, 5, 4), (6, 4, 5, 7, 129, 127, 126, 128), (129, 7, 9, 131), (8, 6, 128, 130), (131, 9, 11, 133), (132, 10, 8, 130), (133, 11, 13, 12, 10, 132, 134, 135), (12, 13, 15, 14), (14, 15, 17, 16), (16, 17, 19, 18), (18, 19, 21, 20), (20, 21, 23, 22), (22, 23, 25, 24), (24, 25, 27, 26), (26, 27, 29, 28), (164, 30, 28, 29, 31, 165, 158, 163), (165, 31, 33, 174), (173, 32, 30, 164), (174, 33, 35, 180), (179, 34, 32, 173), (180, 35, 37, 36, 34, 179, 172, 169), (36, 37, 39, 38), (187, 40, 38, 39, 41, 168, 183, 185), (41, 43, 182, 168), (42, 40, 187, 190), (182, 43, 45, 181), (44, 42, 190, 191), (45, 47, 46, 44, 191, 188, 186, 181), (46, 47, 49, 48), (48, 49, 51, 50), (50, 51, 53, 52), (52, 53, 55, 54), (54, 55, 57, 56), (56, 57, 59, 58), (58, 59, 61, 60), (55, 53, 51, 49, 47, 45, 43, 41, 39, 37, 35, 33, 31, 29, 27, 25, 23, 21, 19, 17, 15, 13, 11, 9, 7, 5, 3, 1, 63, 61, 59, 57), (60, 61, 63, 62), (62, 63, 1, 0), (2, 4, 6, 8, 10, 12, 14, 16, 18, 20, 22, 24, 26, 28, 30, 32, 34, 36, 38, 40, 42, 44, 46, 48, 50, 52, 54, 56, 58, 60, 62, 0), (64, 66, 67, 65), (66, 68, 69, 67), (137, 138, 70, 69, 68, 136), (139, 71, 70, 138), (140, 72, 71, 139), (141, 73, 72, 140), (74, 75, 73, 141, 143, 142), (74, 76, 77, 75), (76, 78, 79, 77), (78, 80, 81, 79), (83, 81, 80, 82), (85, 83, 82, 84), (87, 85, 84, 86), (89, 87, 86, 88), (91, 89, 88, 90, 195, 194, 189, 193), (93, 91, 193, 192), (90, 92, 197, 195), (95, 93, 192, 184), (92, 94, 196, 197), (94, 96, 97, 95, 184, 175, 178, 196), (99, 97, 96, 98), (160, 101, 99, 98, 100, 159, 161, 162), (159, 100, 102, 166), (167, 103, 101, 160), (166, 102, 104, 170), (171, 105, 103, 167), (170, 104, 106, 107, 105, 171, 176, 177), (106, 108, 109, 107), (108, 110, 111, 109), (110, 112, 113, 111), (113, 112, 114, 115), (115, 114, 116, 117), (117, 116, 118, 119), (119, 118, 120, 121), (123, 65, 67, 69, 70, 71, 72, 73, 75, 77, 79, 81, 83, 85, 87, 89, 91, 93, 95, 97, 99, 101, 103, 105, 107, 109, 111, 113, 115, 117, 119, 121), (120, 122, 123, 121), (122, 64, 65, 123), (136, 68, 66, 64, 122, 120, 118, 116, 114, 112, 110, 108, 106, 104, 102, 100, 98, 96, 94, 92, 90, 88, 86, 84, 82, 80, 78, 76, 74, 142, 144, 145), (145, 124, 126, 127, 137, 136), (135, 134, 125, 144, 142, 143), (125, 124, 145, 144), (126, 124, 125, 134, 132, 130, 128), (137, 127, 129, 131, 133, 135, 143, 141, 140, 139, 138), (161, 146, 147, 162), (149, 147, 146, 148), (149, 148, 185, 183), (150, 151, 186, 188), (147, 149, 183, 168, 182, 181, 186, 151, 176, 171, 167, 160, 162), (176, 151, 150, 177), (185, 148, 146, 161, 159, 166, 170, 177, 150, 188, 191, 190, 187), (152, 153, 189, 194), (153, 152, 163, 158), (172, 154, 155, 169), (155, 154, 156, 157), (175, 157, 156, 178), (169, 155, 157, 175, 184, 192, 193, 189, 153, 158, 165, 174, 180), (178, 156, 154, 172, 179, 173, 164, 163, 152, 194, 195, 197, 196)])
me_cylinder_003.polygons.foreach_set('use_smooth', [True] * 97)
_uv = me_cylinder_003.uv_layers.new(name='UVMap')
_uv.uv.foreach_set('vector', [1.0, 0.5, 1.0, 1.0, 0.9688, 1.0, 0.9688, 0.5, 0.9688, 0.5, 0.9688, 1.0, 0.9375, 1.0, 0.9375, 0.5, 0.9062, 0.5, 0.9375, 0.5, 0.9375, 1.0, 0.9062, 1.0, 0.9062, 0.8149, 0.9122, 0.8149, 0.9122, 0.57, 0.9062, 0.57, 0.9062, 0.8149, 0.9062, 1.0, 0.875, 1.0, 0.875, 0.8149, 0.875, 0.5, 0.9062, 0.5, 0.9062, 0.57, 0.875, 0.57, 0.875, 0.8149, 0.875, 1.0, 0.8438, 1.0, 0.8437, 0.8149, 0.8438, 0.57, 0.8438, 0.5, 0.875, 0.5, 0.875, 0.57, 0.8438, 0.8149, 0.8438, 1.0, 0.8125, 1.0, 0.8125, 0.5, 0.8438, 0.5, 0.8438, 0.57, 0.818, 0.57, 0.818, 0.8149, 0.8125, 0.5, 0.8125, 1.0, 0.7812, 1.0, 0.7812, 0.5, 0.7812, 0.5, 0.7812, 1.0, 0.75, 1.0, 0.75, 0.5, 0.75, 0.5, 0.75, 1.0, 0.7188, 1.0, 0.7188, 0.5, 0.7188, 0.5, 0.7188, 1.0, 0.6875, 1.0, 0.6875, 0.5, 0.6875, 0.5, 0.6875, 1.0, 0.6562, 1.0, 0.6562, 0.5, 0.6562, 0.5, 0.6562, 1.0, 0.625, 1.0, 0.625, 0.5, 0.625, 0.5, 0.625, 1.0, 0.5938, 1.0, 0.5938, 0.5, 0.5938, 0.5, 0.5938, 1.0, 0.5625, 1.0, 0.5625, 0.5, 0.5312, 0.6582, 0.5312, 0.5, 0.5625, 0.5, 0.5625, 1.0, 0.5312, 1.0, 0.5312, 0.7656, 0.5526, 0.7656, 0.5526, 0.6582, 0.5312, 0.7656, 0.5312, 1.0, 0.5, 1.0, 0.5, 0.7656, 0.5, 0.6582, 0.5, 0.5, 0.5312, 0.5, 0.5312, 0.6582, 0.5, 0.7656, 0.5, 1.0, 0.4688, 1.0, 0.4688, 0.7656, 0.4688, 0.6582, 0.4688, 0.5, 0.5, 0.5, 0.5, 0.6582, 0.4688, 0.7656, 0.4688, 1.0, 0.4375, 1.0, 0.4375, 0.5, 0.4688, 0.5, 0.4688, 0.6582, 0.4533, 0.6582, 0.4533, 0.7656, 0.4375, 0.5, 0.4375, 1.0, 0.4062, 1.0, 0.4062, 0.5, 0.375, 0.6582, 0.375, 0.5, 0.4062, 0.5, 0.4062, 1.0, 0.375, 1.0, 0.375, 0.7656, 0.3879, 0.7656, 0.3879, 0.6582, 0.375, 1.0, 0.3438, 1.0, 0.3438, 0.7656, 0.375, 0.7656, 0.3438, 0.5, 0.375, 0.5, 0.375, 0.6582, 0.3438, 0.6582, 0.3438, 0.7656, 0.3438, 1.0, 0.3125, 1.0, 0.3125, 0.7656, 0.3125, 0.5, 0.3438, 0.5, 0.3438, 0.6582, 0.3125, 0.6582, 0.3125, 1.0, 0.2812, 1.0, 0.2812, 0.5, 0.3125, 0.5, 0.3125, 0.6582, 0.2869, 0.6582, 0.2869, 0.7656, 0.3125, 0.7656, 0.2812, 0.5, 0.2812, 1.0, 0.25, 1.0, 0.25, 0.5, 0.25, 0.5, 0.25, 1.0, 0.2188, 1.0, 0.2188, 0.5, 0.2188, 0.5, 0.2188, 1.0, 0.1875, 1.0, 0.1875, 0.5, 0.1875, 0.5, 0.1875, 1.0, 0.1562, 1.0, 0.1562, 0.5, 0.1562, 0.5, 0.1562, 1.0, 0.125, 1.0, 0.125, 0.5, 0.125, 0.5, 0.125, 1.0, 0.09375, 1.0, 0.09375, 0.5, 0.09375, 0.5, 0.09375, 1.0, 0.0625, 1.0, 0.0625, 0.5, 0.05045, 0.3833, 0.02827, 0.3418, 0.01461, 0.2968, 0.01, 0.25, 0.01461, 0.2032, 0.02827, 0.1582, 0.05045, 0.1167, 0.08029, 0.08029, 0.1167, 0.05045, 0.1582, 0.02827, 0.2032, 0.01461, 0.25, 0.01, 0.2968, 0.01461, 0.3418, 0.02827, 0.3833, 0.05045, 0.4197, 0.08029, 0.4496, 0.1167, 0.4717, 0.1582, 0.4854, 0.2032, 0.49, 0.25, 0.4854, 0.2968, 0.4717, 0.3418, 0.4496, 0.3833, 0.4197, 0.4197, 0.3833, 0.4496, 0.3418, 0.4717, 0.2968, 0.4854, 0.25, 0.49, 0.2032, 0.4854, 0.1582, 0.4717, 0.1167, 0.4496, 0.08029, 0.4197, 0.0625, 0.5, 0.0625, 1.0, 0.03125, 1.0, 0.03125, 0.5, 0.03125, 0.5, 0.03125, 1.0, 0.0, 1.0, 0.0, 0.5, 0.7968, 0.4854, 0.8418, 0.4717, 0.8833, 0.4496, 0.9197, 0.4197, 0.9496, 0.3833, 0.9717, 0.3418, 0.9854, 0.2968, 0.99, 0.25, 0.9854, 0.2032, 0.9717, 0.1582, 0.9496, 0.1167, 0.9197, 0.08029, 0.8833, 0.05045, 0.8418, 0.02827, 0.7968, 0.01461, 0.75, 0.01, 0.7032, 0.01461, 0.6582, 0.02827, 0.6167, 0.05045, 0.5803, 0.08029, 0.5504, 0.1167, 0.5283, 0.1582, 0.5146, 0.2032, 0.51, 0.25, 0.5146, 0.2968, 0.5283, 0.3418, 0.5504, 0.3833, 0.5803, 0.4197, 0.6167, 0.4496, 0.6582, 0.4717, 0.7032, 0.4854, 0.75, 0.49, 1.0, 0.5, 0.9688, 0.5, 0.9688, 1.0, 1.0, 1.0, 0.9688, 0.5, 0.9375, 0.5, 0.9375, 1.0, 0.9688, 1.0, 0.9146, 0.7945, 0.9062, 0.7945, 0.9062, 1.0, 0.9375, 1.0, 0.9375, 0.5, 0.9146, 0.5, 0.875, 0.7945, 0.875, 1.0, 0.9062, 1.0, 0.9062, 0.7945, 0.8438, 0.7945, 0.8438, 1.0, 0.875, 1.0, 0.875, 0.7945, 0.8125, 0.7945, 0.8125, 1.0, 0.8438, 1.0, 0.8438, 0.7945, 0.7812, 0.5, 0.7812, 1.0, 0.8125, 1.0, 0.8125, 0.7945, 0.8117, 0.7945, 0.8117, 0.5, 0.7812, 0.5, 0.75, 0.5, 0.75, 1.0, 0.7812, 1.0, 0.75, 0.5, 0.7188, 0.5, 0.7188, 1.0, 0.75, 1.0, 0.7188, 0.5, 0.6875, 0.5, 0.6875, 1.0, 0.7188, 1.0, 0.6562, 1.0, 0.6875, 1.0, 0.6875, 0.5, 0.6562, 0.5, 0.625, 1.0, 0.6562, 1.0, 0.6562, 0.5, 0.625, 0.5, 0.5938, 1.0, 0.625, 1.0, 0.625, 0.5, 0.5938, 0.5, 0.5625, 1.0, 0.5938, 1.0, 0.5938, 0.5, 0.5625, 0.5, 0.5312, 1.0, 0.5625, 1.0, 0.5625, 0.5, 0.5312, 0.5, 0.5312, 0.6057, 0.5522, 0.6057, 0.5522, 0.735, 0.5312, 0.735, 0.5, 1.0, 0.5312, 1.0, 0.5312, 0.735, 0.5, 0.735, 0.5312, 0.5, 0.5, 0.5, 0.5, 0.6057, 0.5312, 0.6057, 0.4688, 1.0, 0.5, 1.0, 0.5, 0.735, 0.4688, 0.735, 0.5, 0.5, 0.4688, 0.5, 0.4688, 0.6057, 0.5, 0.6057, 0.4688, 0.5, 0.4375, 0.5, 0.4375, 1.0, 0.4688, 1.0, 0.4688, 0.735, 0.4537, 0.735, 0.4537, 0.6057, 0.4688, 0.6057, 0.4062, 1.0, 0.4375, 1.0, 0.4375, 0.5, 0.4062, 0.5, 0.375, 0.735, 0.375, 1.0, 0.4062, 1.0, 0.4062, 0.5, 0.375, 0.5, 0.375, 0.6057, 0.391, 0.6057, 0.391, 0.735, 0.375, 0.6057, 0.375, 0.5, 0.3438, 0.5, 0.3438, 0.6057, 0.3438, 0.735, 0.3438, 1.0, 0.375, 1.0, 0.375, 0.735, 0.3438, 0.6057, 0.3438, 0.5, 0.3125, 0.5, 0.3125, 0.6057, 0.3125, 0.735, 0.3125, 1.0, 0.3438, 1.0, 0.3438, 0.735, 0.3125, 0.6057, 0.3125, 0.5, 0.2812, 0.5, 0.2812, 1.0, 0.3125, 1.0, 0.3125, 0.735, 0.2841, 0.735, 0.2841, 0.6057, 0.2812, 0.5, 0.25, 0.5, 0.25, 1.0, 0.2812, 1.0, 0.25, 0.5, 0.2188, 0.5, 0.2188, 1.0, 0.25, 1.0, 0.2188, 0.5, 0.1875, 0.5, 0.1875, 1.0, 0.2188, 1.0, 0.1875, 1.0, 0.1875, 0.5, 0.1562, 0.5, 0.1562, 1.0, 0.1562, 1.0, 0.1562, 0.5, 0.125, 0.5, 0.125, 1.0, 0.125, 1.0, 0.125, 0.5, 0.09375, 0.5, 0.09375, 1.0, 0.09375, 1.0, 0.09375, 0.5, 0.0625, 0.5, 0.0625, 1.0, 0.2032, 0.4854, 0.25, 0.49, 0.2968, 0.4854, 0.3418, 0.4717, 0.3833, 0.4496, 0.4197, 0.4197, 0.4496, 0.3833, 0.4717, 0.3418, 0.4854, 0.2968, 0.49, 0.25, 0.4854, 0.2032, 0.4717, 0.1582, 0.4496, 0.1167, 0.4197, 0.08029, 0.3833, 0.05045, 0.3418, 0.02827, 0.2968, 0.01461, 0.25, 0.01, 0.2032, 0.01461, 0.1582, 0.02827, 0.1167, 0.05045, 0.08029, 0.08029, 0.05045, 0.1167, 0.02827, 0.1582, 0.01461, 0.2032, 0.01, 0.25, 0.01461, 0.2968, 0.02827, 0.3418, 0.05045, 0.3833, 0.08029, 0.4197, 0.1167, 0.4496, 0.1582, 0.4717, 0.0625, 0.5, 0.03125, 0.5, 0.03125, 1.0, 0.0625, 1.0, 0.03125, 0.5, 0.0, 0.5, 0.0, 1.0, 0.03125, 1.0, 0.8723, 0.4555, 0.8418, 0.4717, 0.7968, 0.4854, 0.75, 0.49, 0.7032, 0.4854, 0.6582, 0.4717, 0.6167, 0.4496, 0.5803, 0.4197, 0.5504, 0.3833, 0.5283, 0.3418, 0.5146, 0.2968, 0.51, 0.25, 0.5146, 0.2032, 0.5283, 0.1582, 0.5504, 0.1167, 0.5803, 0.08029, 0.6167, 0.05045, 0.6582, 0.02827, 0.7032, 0.01461, 0.75, 0.01, 0.7968, 0.01461, 0.8418, 0.02827, 0.8833, 0.05045, 0.9197, 0.08029, 0.9496, 0.1167, 0.9717, 0.1582, 0.9854, 0.2032, 0.99, 0.25, 0.9854, 0.2968, 0.9721, 0.3407, 0.9424, 0.3067, 0.8289, 0.4059, 0.3755, 0.0, 0.375, 0.0, 0.375, 0.1451, 0.625, 0.1451, 0.625, 0.1092, 0.3755, 0.1092, 0.625, 0.6374, 0.375, 0.6374, 0.375, 0.75, 0.3755, 0.75, 0.3755, 0.6751, 0.625, 0.6751, 0.375, 0.75, 0.375, 1.0, 0.3755, 1.0, 0.3755, 0.75, 0.125, 0.6049, 0.125, 0.75, 0.375, 0.75, 0.375, 0.6374, 0.3094, 0.6126, 0.2257, 0.5986, 0.1408, 0.6013, 0.875, 0.6408, 0.875, 0.6049, 0.8592, 0.6013, 0.7743, 0.5986, 0.6906, 0.6126, 0.625, 0.6374, 0.625, 0.6751, 0.6267, 0.6741, 0.6997, 0.6465, 0.7767, 0.6336, 0.8547, 0.6361, 0.6271, 0.5, 0.625, 0.5, 0.625, 1.0, 0.6271, 1.0, 0.5938, 1.0, 0.625, 1.0, 0.625, 0.5, 0.5938, 0.5, 0.5938, 1.0, 0.5938, 0.5, 0.5846, 0.5, 0.5846, 1.0, 0.0625, 0.5, 0.0625, 1.0, 0.09105, 1.0, 0.09105, 0.5, 0.4197, 0.08029, 0.3833, 0.05045, 0.3712, 0.04397, 0.3229, 0.08361, 0.2272, 0.2002, 0.1561, 0.3332, 0.1203, 0.4515, 0.1582, 0.4717, 0.1772, 0.4775, 0.2137, 0.3571, 0.279, 0.2348, 0.367, 0.1277, 0.4217, 0.08273, 0.04931, 1.0, 0.0625, 1.0, 0.0625, 0.5, 0.04931, 0.5, 0.8712, 0.04397, 0.8833, 0.05045, 0.9197, 0.08029, 0.9217, 0.08273, 0.867, 0.1277, 0.779, 0.2348, 0.7137, 0.3571, 0.6772, 0.4775, 0.6582, 0.4717, 0.6203, 0.4515, 0.6561, 0.3332, 0.7272, 0.2002, 0.8229, 0.08361, 0.8125, 0.5, 0.8125, 1.0, 0.8257, 1.0, 0.8257, 0.5, 0.8125, 1.0, 0.8125, 0.5, 0.7842, 0.5, 0.7842, 1.0, 0.2214, 0.5, 0.2188, 0.5, 0.2188, 1.0, 0.2214, 1.0, 0.2188, 1.0, 0.2188, 0.5, 0.1875, 0.5, 0.1875, 1.0, 0.18, 1.0, 0.1875, 1.0, 0.1875, 0.5, 0.18, 0.5, 0.01422, 0.2928, 0.01461, 0.2968, 0.02827, 0.3418, 0.03357, 0.3518, 0.09758, 0.3323, 0.2355, 0.3188, 0.3735, 0.3323, 0.4624, 0.3593, 0.4717, 0.3418, 0.4841, 0.3011, 0.3856, 0.2712, 0.2355, 0.2565, 0.08542, 0.2712, 0.5336, 0.3518, 0.5283, 0.3418, 0.5146, 0.2968, 0.5142, 0.2928, 0.5854, 0.2712, 0.7355, 0.2565, 0.8856, 0.2712, 0.9841, 0.3011, 0.9717, 0.3418, 0.9624, 0.3593, 0.8735, 0.3323, 0.7355, 0.3188, 0.5976, 0.3323])
me_cylinder_003.materials.append(mat_material_001)
me_cylinder_003.use_remesh_fix_poles = True
me_cylinder_003.use_remesh_preserve_attributes = False
me_cylinder_003.update()
me_cube = bpy.data.meshes.new('Cube')
me_cube.from_pydata([(-12.6, -2.377, -2.995), (-12.6, -2.377, 10.07), (-11.8, 2.995, -2.995), (-11.8, 2.995, 10.07), (12.69, -2.553, -2.995), (12.69, -2.553, 10.07), (11.8, 2.995, -2.995), (11.8, 2.995, 10.07), (11.29, 6.025, 10.08), (11.29, 6.025, -1.235), (11.29, 2.889, 10.08), (11.29, 2.889, -1.235), (9.295, 6.025, 10.08), (-6.127, 6.025, -1.235), (9.295, 2.889, 10.08), (-6.127, 2.889, -1.235)], [], [(0, 1, 3, 2), (2, 3, 7, 6), (6, 7, 5, 4), (4, 5, 1, 0), (2, 6, 4, 0), (7, 3, 1, 5), (13, 9, 11, 15), (13, 12, 8, 9), (15, 14, 12, 13), (11, 10, 14, 15), (8, 12, 14, 10), (9, 8, 10, 11)])
_uv = me_cube.uv_layers.new(name='UVMap')
_uv.uv.foreach_set('vector', [0.2483, -0.5068, 0.7517, -0.5068, 0.7517, -0.003407, 0.2483, -0.003407, 0.2483, -0.003407, 0.7517, -0.003407, 0.7517, 0.5, 0.2483, 0.5, 0.2483, 0.5, 0.7517, 0.5, 0.7517, 1.003, 0.2483, 1.003, 0.2483, 1.003, 0.7517, 1.003, 0.7517, 1.507, 0.2483, 1.507, -0.2551, 0.5, 0.2483, 0.5, 0.2483, 1.003, -0.2551, 1.003, 0.7517, 0.5, 1.255, 0.5, 1.255, 1.003, 0.7517, 1.003, 0.2483, -0.5068, 0.7517, -0.5068, 0.7517, -0.003407, 0.2483, -0.003407, 0.2483, -0.003407, 0.7517, -0.003407, 0.7517, 0.5, 0.2483, 0.5, 0.1799, 0.4316, 0.8201, 0.4316, 0.8201, 1.072, 0.1799, 1.072, 0.2483, 1.003, 0.7517, 1.003, 0.7517, 1.507, 0.2483, 1.507, -0.2551, 0.5, 0.2483, 0.5, 0.2483, 1.003, -0.2551, 1.003, 0.7517, 0.5, 1.255, 0.5, 1.255, 1.003, 0.7517, 1.003])
me_cube.materials.append(mat_material_001)
me_cube.use_remesh_fix_poles = True
me_cube.use_remesh_preserve_attributes = False
me_cube.update()
me_cylinder_004 = bpy.data.meshes.new('Cylinder.004')
me_cylinder_004.from_pydata([(0.0, 10.72, -8.26), (2.091, 10.51, -8.26), (4.102, 9.904, -8.26), (5.956, 8.913, -8.26), (7.58, 7.58, -8.26), (8.913, 5.956, -8.26), (9.904, 4.102, -8.26), (10.51, 2.091, -8.26), (10.72, -4.686e-07, -8.26), (10.51, -2.091, -8.26), (9.904, -4.102, -8.26), (8.913, -5.956, -8.26), (7.58, -7.58, -8.26), (5.956, -8.913, -8.26), (4.102, -9.904, -8.26), (2.091, -10.51, -8.26), (-9.372e-07, -10.72, -8.26), (-2.091, -10.51, -8.26), (-4.102, -9.904, -8.26), (-5.956, -8.913, -8.26), (-7.58, -7.58, -8.26), (-8.913, -5.956, -8.26), (-9.904, -4.102, -8.26), (-10.51, -2.091, -8.26), (-10.72, 1.278e-07, -8.26), (-10.51, 2.091, -8.26), (-9.904, 4.102, -8.26), (-8.913, 5.956, -8.26), (-7.58, 7.58, -8.26), (-5.956, 8.913, -8.26), (-4.102, 9.904, -8.26), (-2.091, 10.51, -8.26), (-4.023e-07, 9.722, 8.26), (0.0, 10.72, 7.267), (-2.477e-07, 10.1, 8.184), (-1.183e-07, 10.43, 7.969), (-3.073e-08, 10.64, 7.647), (1.897, 9.535, 8.26), (2.091, 10.51, 7.267), (1.971, 9.91, 8.184), (2.034, 10.23, 7.969), (2.077, 10.44, 7.647), (3.72, 8.982, 8.26), (4.102, 9.904, 7.267), (3.867, 9.335, 8.184), (3.991, 9.634, 7.969), (4.073, 9.834, 7.647), (5.401, 8.084, 8.26), (5.956, 8.913, 7.267), (5.613, 8.401, 8.184), (5.793, 8.67, 7.969), (5.914, 8.85, 7.647), (6.874, 6.874, 8.26), (7.58, 7.58, 7.267), (7.145, 7.145, 8.184), (7.373, 7.373, 7.969), (7.526, 7.526, 7.647), (8.084, 5.401, 8.26), (8.913, 5.956, 7.267), (8.401, 5.613, 8.184), (8.67, 5.793, 7.969), (8.85, 5.914, 7.647), (8.982, 3.72, 8.26), (9.904, 4.102, 7.267), (9.335, 3.867, 8.184), (9.634, 3.991, 7.969), (9.834, 4.073, 7.647), (9.535, 1.897, 8.26), (10.51, 2.091, 7.267), (9.91, 1.971, 8.184), (10.23, 2.034, 7.969), (10.44, 2.077, 7.647), (9.722, -4.172e-07, 8.26), (10.72, -4.686e-07, 7.267), (10.1, -4.368e-07, 8.184), (10.43, -4.536e-07, 7.969), (10.64, -4.647e-07, 7.647), (9.535, -1.897, 8.26), (10.51, -2.091, 7.267), (9.91, -1.971, 8.184), (10.23, -2.034, 7.969), (10.44, -2.077, 7.647), (8.982, -3.72, 8.26), (9.904, -4.102, 7.267), (9.335, -3.867, 8.184), (9.634, -3.991, 7.969), (9.834, -4.073, 7.647), (8.084, -5.401, 8.26), (8.913, -5.956, 7.267), (8.401, -5.613, 8.184), (8.67, -5.793, 7.969), (8.85, -5.914, 7.647), (6.874, -6.874, 8.26), (7.58, -7.58, 7.267), (7.145, -7.145, 8.184), (7.373, -7.373, 7.969), (7.526, -7.526, 7.647), (5.401, -8.084, 8.26), (5.956, -8.913, 7.267), (5.613, -8.401, 8.184), (5.793, -8.67, 7.969), (5.914, -8.85, 7.647), (3.72, -8.982, 8.26), (4.102, -9.904, 7.267), (3.867, -9.335, 8.184), (3.991, -9.634, 7.969), (4.073, -9.834, 7.647), (1.897, -9.535, 8.26), (2.091, -10.51, 7.267), (1.971, -9.91, 8.184), (2.034, -10.23, 7.969), (2.077, -10.44, 7.647), (-8.121e-07, -9.722, 8.26), (-9.372e-07, -10.72, 7.267), (-8.596e-07, -10.1, 8.184), (-8.997e-07, -10.43, 7.969), (-9.276e-07, -10.64, 7.647), (-1.897, -9.535, 8.26), (-2.091, -10.51, 7.267), (-1.971, -9.91, 8.184), (-2.034, -10.23, 7.969), (-2.077, -10.44, 7.647), (-3.72, -8.982, 8.26), (-4.102, -9.904, 7.267), (-3.867, -9.335, 8.184), (-3.991, -9.634, 7.969), (-4.073, -9.834, 7.647), (-5.401, -8.084, 8.26), (-5.956, -8.913, 7.267), (-5.613, -8.401, 8.184), (-5.793, -8.67, 7.969), (-5.914, -8.85, 7.647), (-6.874, -6.874, 8.26), (-7.58, -7.58, 7.267), (-7.145, -7.145, 8.184), (-7.373, -7.373, 7.969), (-7.526, -7.526, 7.647), (-8.084, -5.401, 8.26), (-8.913, -5.956, 7.267), (-8.401, -5.613, 8.184), (-8.67, -5.793, 7.969), (-8.85, -5.914, 7.647), (-8.982, -3.72, 8.26), (-9.904, -4.102, 7.267), (-9.335, -3.867, 8.184), (-9.634, -3.991, 7.969), (-9.834, -4.073, 7.647), (-9.535, -1.897, 8.26), (-10.51, -2.091, 7.267), (-9.91, -1.971, 8.184), (-10.23, -2.034, 7.969), (-10.44, -2.077, 7.647), (-9.722, 1.267e-07, 8.26), (-10.72, 1.278e-07, 7.267), (-10.1, 1.267e-07, 8.184), (-10.43, 1.276e-07, 7.969), (-10.64, 1.276e-07, 7.647), (-9.535, 1.897, 8.26), (-10.51, 2.091, 7.267), (-9.91, 1.971, 8.184), (-10.23, 2.034, 7.969), (-10.44, 2.077, 7.647), (-8.982, 3.72, 8.26), (-9.904, 4.102, 7.267), (-9.335, 3.867, 8.184), (-9.634, 3.991, 7.969), (-9.834, 4.073, 7.647), (-8.084, 5.401, 8.26), (-8.913, 5.956, 7.267), (-8.401, 5.613, 8.184), (-8.67, 5.793, 7.969), (-8.85, 5.914, 7.647), (-6.874, 6.874, 8.26), (-7.58, 7.58, 7.267), (-7.145, 7.145, 8.184), (-7.373, 7.373, 7.969), (-7.526, 7.526, 7.647), (-5.401, 8.084, 8.26), (-5.956, 8.913, 7.267), (-5.613, 8.401, 8.184), (-5.793, 8.67, 7.969), (-5.914, 8.85, 7.647), (-3.72, 8.982, 8.26), (-4.102, 9.904, 7.267), (-3.867, 9.335, 8.184), (-3.991, 9.634, 7.969), (-4.073, 9.834, 7.647), (-1.897, 9.535, 8.26), (-2.091, 10.51, 7.267), (-1.971, 9.91, 8.184), (-2.034, 10.23, 7.969), (-2.077, 10.44, 7.647)], [], [(31, 188, 33, 0), (2, 43, 48, 3), (3, 48, 53, 4), (4, 53, 58, 5), (5, 58, 63, 6), (6, 63, 68, 7), (7, 68, 73, 8), (8, 73, 78, 9), (9, 78, 83, 10), (10, 83, 88, 11), (11, 88, 93, 12), (12, 93, 98, 13), (13, 98, 103, 14), (14, 103, 108, 15), (15, 108, 113, 16), (16, 113, 118, 17), (17, 118, 123, 18), (18, 123, 128, 19), (19, 128, 133, 20), (20, 133, 138, 21), (21, 138, 143, 22), (22, 143, 148, 23), (23, 148, 153, 24), (24, 153, 158, 25), (25, 158, 163, 26), (26, 163, 168, 27), (27, 168, 173, 28), (28, 173, 178, 29), (29, 178, 183, 30), (30, 183, 188, 31), (0, 33, 38, 1), (1, 38, 43, 2), (0, 1, 2, 3, 4, 5, 6, 7, 8, 9, 10, 11, 12, 13, 14, 15, 16, 17, 18, 19, 20, 21, 22, 23, 24, 25, 26, 27, 28, 29, 30, 31), (38, 33, 36, 41), (41, 36, 35, 40), (40, 35, 34, 39), (39, 34, 32, 37), (43, 38, 41, 46), (46, 41, 40, 45), (45, 40, 39, 44), (44, 39, 37, 42), (48, 43, 46, 51), (51, 46, 45, 50), (50, 45, 44, 49), (49, 44, 42, 47), (53, 48, 51, 56), (56, 51, 50, 55), (55, 50, 49, 54), (54, 49, 47, 52), (58, 53, 56, 61), (61, 56, 55, 60), (60, 55, 54, 59), (59, 54, 52, 57), (63, 58, 61, 66), (66, 61, 60, 65), (65, 60, 59, 64), (64, 59, 57, 62), (68, 63, 66, 71), (71, 66, 65, 70), (70, 65, 64, 69), (69, 64, 62, 67), (73, 68, 71, 76), (76, 71, 70, 75), (75, 70, 69, 74), (74, 69, 67, 72), (78, 73, 76, 81), (81, 76, 75, 80), (80, 75, 74, 79), (79, 74, 72, 77), (83, 78, 81, 86), (86, 81, 80, 85), (85, 80, 79, 84), (84, 79, 77, 82), (88, 83, 86, 91), (91, 86, 85, 90), (90, 85, 84, 89), (89, 84, 82, 87), (93, 88, 91, 96), (96, 91, 90, 95), (95, 90, 89, 94), (94, 89, 87, 92), (98, 93, 96, 101), (101, 96, 95, 100), (100, 95, 94, 99), (99, 94, 92, 97), (103, 98, 101, 106), (106, 101, 100, 105), (105, 100, 99, 104), (104, 99, 97, 102), (108, 103, 106, 111), (111, 106, 105, 110), (110, 105, 104, 109), (109, 104, 102, 107), (113, 108, 111, 116), (116, 111, 110, 115), (115, 110, 109, 114), (114, 109, 107, 112), (118, 113, 116, 121), (121, 116, 115, 120), (120, 115, 114, 119), (119, 114, 112, 117), (123, 118, 121, 126), (126, 121, 120, 125), (125, 120, 119, 124), (124, 119, 117, 122), (128, 123, 126, 131), (131, 126, 125, 130), (130, 125, 124, 129), (129, 124, 122, 127), (133, 128, 131, 136), (136, 131, 130, 135), (135, 130, 129, 134), (134, 129, 127, 132), (138, 133, 136, 141), (141, 136, 135, 140), (140, 135, 134, 139), (139, 134, 132, 137), (143, 138, 141, 146), (146, 141, 140, 145), (145, 140, 139, 144), (144, 139, 137, 142), (148, 143, 146, 151), (151, 146, 145, 150), (150, 145, 144, 149), (149, 144, 142, 147), (153, 148, 151, 156), (156, 151, 150, 155), (155, 150, 149, 154), (154, 149, 147, 152), (158, 153, 156, 161), (161, 156, 155, 160), (160, 155, 154, 159), (159, 154, 152, 157), (163, 158, 161, 166), (166, 161, 160, 165), (165, 160, 159, 164), (164, 159, 157, 162), (168, 163, 166, 171), (171, 166, 165, 170), (170, 165, 164, 169), (169, 164, 162, 167), (173, 168, 171, 176), (176, 171, 170, 175), (175, 170, 169, 174), (174, 169, 167, 172), (178, 173, 176, 181), (181, 176, 175, 180), (180, 175, 174, 179), (179, 174, 172, 177), (183, 178, 181, 186), (186, 181, 180, 185), (185, 180, 179, 184), (184, 179, 177, 182), (188, 183, 186, 191), (191, 186, 185, 190), (190, 185, 184, 189), (189, 184, 182, 187), (33, 188, 191, 36), (36, 191, 190, 35), (35, 190, 189, 34), (34, 189, 187, 32), (37, 32, 187, 182, 177, 172, 167, 162, 157, 152, 147, 142, 137, 132, 127, 122, 117, 112, 107, 102, 97, 92, 87, 82, 77, 72, 67, 62, 57, 52, 47, 42)])
me_cylinder_004.polygons.foreach_set('use_smooth', [True] * 162)
_uv = me_cylinder_004.uv_layers.new(name='UVMap')
_uv.uv.foreach_set('vector', [0.03125, 0.5, 0.03125, 0.9699, 0.0, 0.9699, 0.0, 0.5, 0.9375, 0.5, 0.9375, 0.9699, 0.9062, 0.9699, 0.9062, 0.5, 0.9062, 0.5, 0.9062, 0.9699, 0.875, 0.9699, 0.875, 0.5, 0.875, 0.5, 0.875, 0.9699, 0.8438, 0.9699, 0.8438, 0.5, 0.8438, 0.5, 0.8438, 0.9699, 0.8125, 0.9699, 0.8125, 0.5, 0.8125, 0.5, 0.8125, 0.9699, 0.7812, 0.9699, 0.7812, 0.5, 0.7812, 0.5, 0.7812, 0.9699, 0.75, 0.9699, 0.75, 0.5, 0.75, 0.5, 0.75, 0.9699, 0.7188, 0.9699, 0.7188, 0.5, 0.7188, 0.5, 0.7188, 0.9699, 0.6875, 0.9699, 0.6875, 0.5, 0.6875, 0.5, 0.6875, 0.9699, 0.6562, 0.9699, 0.6562, 0.5, 0.6562, 0.5, 0.6562, 0.9699, 0.625, 0.9699, 0.625, 0.5, 0.625, 0.5, 0.625, 0.9699, 0.5938, 0.9699, 0.5938, 0.5, 0.5938, 0.5, 0.5938, 0.9699, 0.5625, 0.9699, 0.5625, 0.5, 0.5625, 0.5, 0.5625, 0.9699, 0.5312, 0.9699, 0.5312, 0.5, 0.5312, 0.5, 0.5312, 0.9699, 0.5, 0.9699, 0.5, 0.5, 0.5, 0.5, 0.5, 0.9699, 0.4687, 0.9699, 0.4688, 0.5, 0.4688, 0.5, 0.4688, 0.9699, 0.4375, 0.9699, 0.4375, 0.5, 0.4375, 0.5, 0.4375, 0.9699, 0.4062, 0.9699, 0.4062, 0.5, 0.4062, 0.5, 0.4062, 0.9699, 0.375, 0.9699, 0.375, 0.5, 0.375, 0.5, 0.375, 0.9699, 0.3438, 0.9699, 0.3438, 0.5, 0.3438, 0.5, 0.3438, 0.9699, 0.3125, 0.9699, 0.3125, 0.5, 0.3125, 0.5, 0.3125, 0.9699, 0.2812, 0.9699, 0.2812, 0.5, 0.2812, 0.5, 0.2812, 0.9699, 0.25, 0.9699, 0.25, 0.5, 0.25, 0.5, 0.25, 0.9699, 0.2188, 0.9699, 0.2188, 0.5, 0.2188, 0.5, 0.2188, 0.9699, 0.1875, 0.9699, 0.1875, 0.5, 0.1875, 0.5, 0.1875, 0.9699, 0.1562, 0.9699, 0.1562, 0.5, 0.1562, 0.5, 0.1562, 0.9699, 0.125, 0.9699, 0.125, 0.5, 0.125, 0.5, 0.125, 0.9699, 0.09375, 0.9699, 0.09375, 0.5, 0.09375, 0.5, 0.09375, 0.9699, 0.0625, 0.9699, 0.0625, 0.5, 0.0625, 0.5, 0.0625, 0.9699, 0.03125, 0.9699, 0.03125, 0.5, 1.0, 0.5, 1.0, 0.9699, 0.9688, 0.9699, 0.9688, 0.5, 0.9688, 0.5, 0.9688, 0.9699, 0.9375, 0.9699, 0.9375, 0.5, 0.75, 0.49, 0.7968, 0.4854, 0.8418, 0.4717, 0.8833, 0.4496, 0.9197, 0.4197, 0.9496, 0.3833, 0.9717, 0.3418, 0.9854, 0.2968, 0.99, 0.25, 0.9854, 0.2032, 0.9717, 0.1582, 0.9496, 0.1167, 0.9197, 0.08029, 0.8833, 0.05045, 0.8418, 0.02827, 0.7968, 0.01461, 0.75, 0.01, 0.7032, 0.01461, 0.6582, 0.02827, 0.6167, 0.05045, 0.5803, 0.08029, 0.5504, 0.1167, 0.5283, 0.1582, 0.5146, 0.2032, 0.51, 0.25, 0.5146, 0.2968, 0.5283, 0.3418, 0.5504, 0.3833, 0.5803, 0.4197, 0.6167, 0.4496, 0.6582, 0.4717, 0.7032, 0.4854, 0.9688, 0.9699, 1.0, 0.9699, 0.9999, 0.9814, 0.9689, 0.9814, 0.9689, 0.9814, 0.9999, 0.9814, 0.9996, 1.0, 0.9692, 1.0, 0.2962, 0.4855, 0.2506, 0.4899, 0.25, 0.4762, 0.2941, 0.4719, 0.2941, 0.4719, 0.25, 0.4762, 0.25, 0.4677, 0.2925, 0.4635, 0.9375, 0.9699, 0.9688, 0.9699, 0.9686, 0.9814, 0.9376, 0.9814, 0.9376, 0.9814, 0.9686, 0.9814, 0.9683, 1.0, 0.9379, 1.0, 0.3412, 0.4719, 0.2974, 0.4852, 0.2941, 0.4719, 0.3366, 0.459, 0.3366, 0.459, 0.2941, 0.4719, 0.2925, 0.4635, 0.3333, 0.4511, 0.9062, 0.9699, 0.9375, 0.9699, 0.9374, 0.9814, 0.9064, 0.9814, 0.9064, 0.9814, 0.9374, 0.9814, 0.9371, 1.0, 0.9067, 1.0, 0.3828, 0.4499, 0.3424, 0.4714, 0.3366, 0.459, 0.3757, 0.4381, 0.3757, 0.4381, 0.3366, 0.459, 0.3333, 0.4511, 0.3709, 0.431, 0.875, 0.9699, 0.9062, 0.9699, 0.9061, 0.9814, 0.8751, 0.9814, 0.8751, 0.9814, 0.9061, 0.9814, 0.9058, 1.0, 0.8754, 1.0, 0.4192, 0.4201, 0.3838, 0.4491, 0.3757, 0.4381, 0.41, 0.41, 0.41, 0.41, 0.3757, 0.4381, 0.3709, 0.431, 0.4039, 0.4039, 0.8438, 0.9699, 0.875, 0.9699, 0.8749, 0.9814, 0.8439, 0.9814, 0.8439, 0.9814, 0.8749, 0.9814, 0.8746, 1.0, 0.8442, 1.0, 0.4491, 0.3838, 0.4201, 0.4192, 0.41, 0.41, 0.4381, 0.3757, 0.4381, 0.3757, 0.41, 0.41, 0.4039, 0.4039, 0.431, 0.3709, 0.8125, 0.9699, 0.8438, 0.9699, 0.8436, 0.9814, 0.8126, 0.9814, 0.8126, 0.9814, 0.8436, 0.9814, 0.8433, 1.0, 0.8129, 1.0, 0.4714, 0.3424, 0.4499, 0.3828, 0.4381, 0.3757, 0.459, 0.3366, 0.459, 0.3366, 0.4381, 0.3757, 0.431, 0.3709, 0.4511, 0.3333, 0.7812, 0.9699, 0.8125, 0.9699, 0.8124, 0.9814, 0.7814, 0.9814, 0.7814, 0.9814, 0.8124, 0.9814, 0.8121, 1.0, 0.7817, 1.0, 0.4852, 0.2974, 0.4719, 0.3412, 0.459, 0.3366, 0.4719, 0.2941, 0.4719, 0.2941, 0.459, 0.3366, 0.4511, 0.3333, 0.4635, 0.2925, 0.75, 0.9699, 0.7812, 0.9699, 0.7811, 0.9814, 0.7501, 0.9814, 0.7501, 0.9814, 0.7811, 0.9814, 0.7808, 1.0, 0.7504, 1.0, 0.4899, 0.2506, 0.4855, 0.2962, 0.4719, 0.2941, 0.4762, 0.25, 0.4762, 0.25, 0.4719, 0.2941, 0.4635, 0.2925, 0.4677, 0.25, 0.7188, 0.9699, 0.75, 0.9699, 0.7499, 0.9814, 0.7189, 0.9814, 0.7189, 0.9814, 0.7499, 0.9814, 0.7496, 1.0, 0.7192, 1.0, 0.4855, 0.2038, 0.4899, 0.2494, 0.4762, 0.25, 0.4719, 0.2059, 0.4719, 0.2059, 0.4762, 0.25, 0.4677, 0.25, 0.4635, 0.2075, 0.6875, 0.9699, 0.7188, 0.9699, 0.7186, 0.9814, 0.6876, 0.9814, 0.6876, 0.9814, 0.7186, 0.9814, 0.7183, 1.0, 0.6879, 1.0, 0.4719, 0.1588, 0.4852, 0.2026, 0.4719, 0.2059, 0.459, 0.1634, 0.459, 0.1634, 0.4719, 0.2059, 0.4635, 0.2075, 0.4511, 0.1667, 0.6562, 0.9699, 0.6875, 0.9699, 0.6874, 0.9814, 0.6564, 0.9814, 0.6564, 0.9814, 0.6874, 0.9814, 0.6871, 1.0, 0.6567, 1.0, 0.4499, 0.1172, 0.4714, 0.1576, 0.459, 0.1634, 0.4381, 0.1243, 0.4381, 0.1243, 0.459, 0.1634, 0.4511, 0.1667, 0.431, 0.1291, 0.625, 0.9699, 0.6562, 0.9699, 0.6561, 0.9814, 0.6251, 0.9814, 0.6251, 0.9814, 0.6561, 0.9814, 0.6558, 1.0, 0.6254, 1.0, 0.4201, 0.08079, 0.4491, 0.1162, 0.4381, 0.1243, 0.41, 0.09005, 0.41, 0.09005, 0.4381, 0.1243, 0.431, 0.1291, 0.4039, 0.09609, 0.5938, 0.9699, 0.625, 0.9699, 0.6249, 0.9814, 0.5939, 0.9814, 0.5939, 0.9814, 0.6249, 0.9814, 0.6246, 1.0, 0.5942, 1.0, 0.3838, 0.05085, 0.4192, 0.07989, 0.41, 0.09005, 0.3757, 0.06192, 0.3757, 0.06192, 0.41, 0.09005, 0.4039, 0.09609, 0.3709, 0.06903, 0.5625, 0.9699, 0.5938, 0.9699, 0.5936, 0.9814, 0.5626, 0.9814, 0.5626, 0.9814, 0.5936, 0.9814, 0.5933, 1.0, 0.5629, 1.0, 0.3424, 0.02857, 0.3828, 0.05014, 0.3757, 0.06192, 0.3366, 0.04101, 0.3366, 0.04101, 0.3757, 0.06192, 0.3709, 0.06903, 0.3333, 0.04891, 0.5312, 0.9699, 0.5625, 0.9699, 0.5624, 0.9814, 0.5314, 0.9814, 0.5314, 0.9814, 0.5624, 0.9814, 0.5621, 1.0, 0.5317, 1.0, 0.2974, 0.0148, 0.3412, 0.02808, 0.3366, 0.04101, 0.2941, 0.02814, 0.2941, 0.02814, 0.3366, 0.04101, 0.3333, 0.04891, 0.2925, 0.03653, 0.5, 0.9699, 0.5312, 0.9699, 0.5311, 0.9814, 0.5001, 0.9814, 0.5001, 0.9814, 0.5311, 0.9814, 0.5308, 1.0, 0.5004, 1.0, 0.2506, 0.01006, 0.2962, 0.01455, 0.2941, 0.02814, 0.25, 0.02379, 0.25, 0.02379, 0.2941, 0.02814, 0.2925, 0.03653, 0.25, 0.03234, 0.4687, 0.9699, 0.5, 0.9699, 0.4999, 0.9814, 0.4689, 0.9814, 0.4689, 0.9814, 0.4999, 0.9814, 0.4996, 1.0, 0.4692, 1.0, 0.2038, 0.01455, 0.2494, 0.01006, 0.25, 0.02379, 0.2059, 0.02814, 0.2059, 0.02814, 0.25, 0.02379, 0.25, 0.03234, 0.2075, 0.03653, 0.4375, 0.9699, 0.4688, 0.9699, 0.4686, 0.9814, 0.4376, 0.9814, 0.4376, 0.9814, 0.4686, 0.9814, 0.4683, 1.0, 0.4379, 1.0, 0.1588, 0.02808, 0.2026, 0.0148, 0.2059, 0.02814, 0.1634, 0.04101, 0.1634, 0.04101, 0.2059, 0.02814, 0.2075, 0.03653, 0.1667, 0.04891, 0.4062, 0.9699, 0.4375, 0.9699, 0.4374, 0.9814, 0.4064, 0.9814, 0.4064, 0.9814, 0.4374, 0.9814, 0.4371, 1.0, 0.4067, 1.0, 0.1172, 0.05014, 0.1576, 0.02857, 0.1634, 0.04101, 0.1243, 0.06192, 0.1243, 0.06192, 0.1634, 0.04101, 0.1667, 0.04891, 0.1291, 0.06903, 0.375, 0.9699, 0.4062, 0.9699, 0.4061, 0.9814, 0.3751, 0.9814, 0.3751, 0.9814, 0.4061, 0.9814, 0.4058, 1.0, 0.3754, 1.0, 0.08079, 0.07989, 0.1162, 0.05085, 0.1243, 0.06192, 0.09005, 0.09005, 0.09005, 0.09005, 0.1243, 0.06192, 0.1291, 0.06903, 0.09609, 0.09609, 0.3438, 0.9699, 0.375, 0.9699, 0.3749, 0.9814, 0.3439, 0.9814, 0.3439, 0.9814, 0.3749, 0.9814, 0.3746, 1.0, 0.3442, 1.0, 0.05085, 0.1162, 0.07989, 0.08079, 0.09005, 0.09005, 0.06192, 0.1243, 0.06192, 0.1243, 0.09005, 0.09005, 0.09609, 0.09609, 0.06903, 0.1291, 0.3125, 0.9699, 0.3438, 0.9699, 0.3436, 0.9814, 0.3126, 0.9814, 0.3126, 0.9814, 0.3436, 0.9814, 0.3433, 1.0, 0.3129, 1.0, 0.02857, 0.1576, 0.05014, 0.1172, 0.06192, 0.1243, 0.04101, 0.1634, 0.04101, 0.1634, 0.06192, 0.1243, 0.06903, 0.1291, 0.04891, 0.1667, 0.2812, 0.9699, 0.3125, 0.9699, 0.3124, 0.9814, 0.2814, 0.9814, 0.2814, 0.9814, 0.3124, 0.9814, 0.3121, 1.0, 0.2817, 1.0, 0.0148, 0.2026, 0.02808, 0.1588, 0.04101, 0.1634, 0.02814, 0.2059, 0.02814, 0.2059, 0.04101, 0.1634, 0.04891, 0.1667, 0.03653, 0.2075, 0.25, 0.9699, 0.2812, 0.9699, 0.2811, 0.9814, 0.2501, 0.9814, 0.2501, 0.9814, 0.2811, 0.9814, 0.2808, 1.0, 0.2504, 1.0, 0.01006, 0.2494, 0.01455, 0.2038, 0.02814, 0.2059, 0.02379, 0.25, 0.02379, 0.25, 0.02814, 0.2059, 0.03653, 0.2075, 0.03234, 0.25, 0.2188, 0.9699, 0.25, 0.9699, 0.2499, 0.9814, 0.2189, 0.9814, 0.2189, 0.9814, 0.2499, 0.9814, 0.2496, 1.0, 0.2192, 1.0, 0.01455, 0.2962, 0.01006, 0.2506, 0.02379, 0.25, 0.02814, 0.2941, 0.02814, 0.2941, 0.02379, 0.25, 0.03234, 0.25, 0.03653, 0.2925, 0.1875, 0.9699, 0.2188, 0.9699, 0.2186, 0.9814, 0.1876, 0.9814, 0.1876, 0.9814, 0.2186, 0.9814, 0.2183, 1.0, 0.1879, 1.0, 0.02808, 0.3412, 0.0148, 0.2974, 0.02814, 0.2941, 0.04101, 0.3366, 0.04101, 0.3366, 0.02814, 0.2941, 0.03653, 0.2925, 0.04891, 0.3333, 0.1562, 0.9699, 0.1875, 0.9699, 0.1874, 0.9814, 0.1564, 0.9814, 0.1564, 0.9814, 0.1874, 0.9814, 0.1871, 1.0, 0.1567, 1.0, 0.05014, 0.3828, 0.02857, 0.3424, 0.04101, 0.3366, 0.06192, 0.3757, 0.06192, 0.3757, 0.04101, 0.3366, 0.04891, 0.3333, 0.06903, 0.3709, 0.125, 0.9699, 0.1562, 0.9699, 0.1561, 0.9814, 0.1251, 0.9814, 0.1251, 0.9814, 0.1561, 0.9814, 0.1558, 1.0, 0.1254, 1.0, 0.07989, 0.4192, 0.05085, 0.3838, 0.06192, 0.3757, 0.09005, 0.41, 0.09005, 0.41, 0.06192, 0.3757, 0.06903, 0.3709, 0.09609, 0.4039, 0.09375, 0.9699, 0.125, 0.9699, 0.1249, 0.9814, 0.09386, 0.9814, 0.09386, 0.9814, 0.1249, 0.9814, 0.1246, 1.0, 0.09418, 1.0, 0.1162, 0.4491, 0.08079, 0.4201, 0.09005, 0.41, 0.1243, 0.4381, 0.1243, 0.4381, 0.09005, 0.41, 0.09609, 0.4039, 0.1291, 0.431, 0.0625, 0.9699, 0.09375, 0.9699, 0.09364, 0.9814, 0.06261, 0.9814, 0.06261, 0.9814, 0.09364, 0.9814, 0.09332, 1.0, 0.06293, 1.0, 0.1576, 0.4714, 0.1172, 0.4499, 0.1243, 0.4381, 0.1634, 0.459, 0.1634, 0.459, 0.1243, 0.4381, 0.1291, 0.431, 0.1667, 0.4511, 0.03125, 0.9699, 0.0625, 0.9699, 0.06239, 0.9814, 0.03136, 0.9814, 0.03136, 0.9814, 0.06239, 0.9814, 0.06207, 1.0, 0.03168, 1.0, 0.2026, 0.4852, 0.1588, 0.4719, 0.1634, 0.459, 0.2059, 0.4719, 0.2059, 0.4719, 0.1634, 0.459, 0.1667, 0.4511, 0.2075, 0.4635, 0.0, 0.9699, 0.03125, 0.9699, 0.03114, 0.9814, 0.0001107, 0.9814, 0.0001107, 0.9814, 0.03114, 0.9814, 0.03082, 1.0, 0.0004261, 1.0, 0.2494, 0.4899, 0.2038, 0.4855, 0.2059, 0.4719, 0.25, 0.4762, 0.25, 0.4762, 0.2059, 0.4719, 0.2075, 0.4635, 0.25, 0.4677, 0.2925, 0.4635, 0.25, 0.4677, 0.2075, 0.4635, 0.1667, 0.4511, 0.1291, 0.431, 0.09609, 0.4039, 0.06903, 0.3709, 0.04891, 0.3333, 0.03653, 0.2925, 0.03234, 0.25, 0.03653, 0.2075, 0.04891, 0.1667, 0.06903, 0.1291, 0.09609, 0.09609, 0.1291, 0.06903, 0.1667, 0.04891, 0.2075, 0.03653, 0.25, 0.03234, 0.2925, 0.03653, 0.3333, 0.04891, 0.3709, 0.06903, 0.4039, 0.09609, 0.431, 0.1291, 0.4511, 0.1667, 0.4635, 0.2075, 0.4677, 0.25, 0.4635, 0.2925, 0.4511, 0.3333, 0.431, 0.3709, 0.4039, 0.4039, 0.3709, 0.431, 0.3333, 0.4511])
me_cylinder_004.materials.append(mat_material_001)
me_cylinder_004.use_remesh_fix_poles = True
me_cylinder_004.use_remesh_preserve_attributes = False
me_cylinder_004.update()

# ---- objects
ob_ground = bpy.data.objects.new('Ground', me_plane)
ob_tunneltower = bpy.data.objects.new('TunnelTower', me_cylinder)
ob_tunneltower_001 = bpy.data.objects.new('TunnelTower.001', me_cylinder_002)
ob_walls = bpy.data.objects.new('Walls', me_cube_002)
ob_rooms = bpy.data.objects.new('Rooms', me_cylinder_001)
ob_uppercornerrooms = bpy.data.objects.new('UpperCornerRooms', me_cylinder_003)
ob_cube = bpy.data.objects.new('Cube', me_cube)
ob_cylinder = bpy.data.objects.new('Cylinder', me_cylinder_004)

# ---- transforms, parenting, visibility, modifiers, constraints
ob_ground.location = (0.0, 0.0, 0.0)
ob_ground.scale = (40.0, 40.0, 40.0)
_m = ob_ground.modifiers.new('Solidify', 'SOLIDIFY')
ob_tunneltower.location = (40.89, 0.0, -0.08318)
_m = ob_tunneltower.modifiers.new('EdgeSplit', 'EDGE_SPLIT')
ob_tunneltower_001.location = (-40.66, 0.0, -0.08318)
_m = ob_tunneltower_001.modifiers.new('EdgeSplit', 'EDGE_SPLIT')
ob_walls.location = (-31.09, -31.79, 5.119)
ob_walls.rotation_euler = (0.0, -0.0, 0.182)
_m = ob_walls.modifiers.new('Mirror', 'MIRROR')
_m.mirror_object = ob_ground
_m = ob_walls.modifiers.new('Mirror.001', 'MIRROR')
_m.use_axis = (False, True, False)
_m.mirror_object = ob_ground
ob_rooms.location = (-19.58, -61.92, 6.701)
ob_rooms.scale = (8.488, 8.488, 8.488)
_m = ob_rooms.modifiers.new('Mirror', 'MIRROR')
_m.mirror_object = ob_ground
_m = ob_rooms.modifiers.new('Mirror.001', 'MIRROR')
_m.use_axis = (False, True, False)
_m.mirror_object = ob_ground
_m = ob_rooms.modifiers.new('EdgeSplit', 'EDGE_SPLIT')
ob_uppercornerrooms.location = (-19.58, -61.92, 16.33)
ob_uppercornerrooms.rotation_euler = (0.0, -0.0, 0.2017)
ob_uppercornerrooms.scale = (6.357, 6.357, 6.357)
_m = ob_uppercornerrooms.modifiers.new('Mirror', 'MIRROR')
_m.mirror_object = ob_ground
_m = ob_uppercornerrooms.modifiers.new('Mirror.001', 'MIRROR')
_m.use_axis = (False, True, False)
_m.mirror_object = ob_ground
_m = ob_uppercornerrooms.modifiers.new('EdgeSplit', 'EDGE_SPLIT')
ob_cube.location = (0.003123, -64.16, 1.205)
_m = ob_cube.modifiers.new('Mirror', 'MIRROR')
_m.use_axis = (False, True, False)
_m.mirror_object = ob_ground
ob_cylinder.location = (0.0, -28.47, 2.823)
ob_cylinder.scale = (1.447, 1.447, 1.016)
_m = ob_cylinder.modifiers.new('Mirror', 'MIRROR')
_m.use_axis = (False, True, False)
_m.mirror_object = ob_ground
_m = ob_cylinder.modifiers.new('EdgeSplit', 'EDGE_SPLIT')

# ---- collection membership
col_collection.objects.link(ob_ground)
col_collection.objects.link(ob_tunneltower)
col_collection.objects.link(ob_tunneltower_001)
col_collection.objects.link(ob_walls)
col_collection.objects.link(ob_rooms)
col_collection.objects.link(ob_uppercornerrooms)
col_collection.objects.link(ob_cube)
col_collection.objects.link(ob_cylinder)

# ---- scene / render settings (as saved in the file)
scene.frame_start = 1; scene.frame_end = 250; scene.frame_set(1)
scene.render.engine = 'BLENDER_EEVEE_NEXT'
scene.cycles.use_denoising = False
scene.cycles.samples = 128
scene.cycles.sampling_pattern = 'TABULATED_SOBOL'
scene.cycles.use_adaptive_sampling = False
scene.cycles.use_light_tree = False
scene.view_settings.view_transform = 'Filmic'
bpy.context.view_layer.update()

# ---- added for rendering (the .blend has no active camera and no usable light): camera, sun
cam_auto = bpy.data.cameras.new('AutoCamera')
cam_auto.lens = 50.0
cam_auto.sensor_width = 36.0
cam_auto.clip_end = 3119.31
ob_auto_camera = bpy.data.objects.new('AutoCamera', cam_auto)
scene.collection.objects.link(ob_auto_camera)
ob_auto_camera.location = (177.739, -213.287, 149.323)
ob_auto_camera.rotation_euler = (1.09748, -7.21219e-08, 0.694738)
scene.camera = ob_auto_camera
light_auto_sun = bpy.data.lights.new('AutoSun', 'SUN')
light_auto_sun.energy = 3.0
light_auto_sun.angle = 0.0523599
ob_auto_sun = bpy.data.objects.new('AutoSun', light_auto_sun)
scene.collection.objects.link(ob_auto_sun)
ob_auto_sun.rotation_euler = (0.872665, 0.174533, 0.523599)
bpy.context.view_layer.update()
